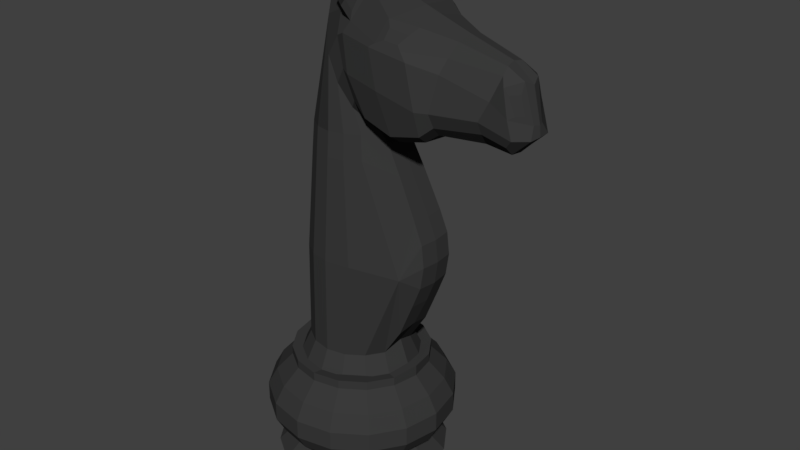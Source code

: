 # Source: untitled.blend  (saved by Blender 2.78.0; exported with 4.5.12 LTS)
import bpy
from mathutils import Matrix  # noqa: F401  (used for matrix-valued properties, if any)

bpy.ops.wm.read_factory_settings(use_empty=True)
scene = bpy.context.scene
scene.name = 'Scene'

# ---- collections
col_collection_1 = bpy.data.collections.new('Collection 1'); scene.collection.children.link(col_collection_1)

# ---- materials (node trees are filled in below, after node groups)
mat_material_003 = bpy.data.materials.new('Material.003')
mat_material_003.alpha_threshold = 0.0
mat_material_003.use_transparent_shadow = False
mat_material_003.diffuse_color = (0.04203, 0.04203, 0.04203, 1.0)
mat_material_003.roughness = 0.5
mat_material_003.specular_intensity = 0.0

# ---- material node trees

# ---- world
world_world = bpy.data.worlds.new('World'); scene.world = world_world
world_world.color = (0.05088, 0.05088, 0.05088)
world_world.use_sun_shadow = False
world_world.sun_shadow_jitter_overblur = 0.0
world_world.cycles.sampling_method = 'MANUAL'

# ---- meshes
me_circle_001 = bpy.data.meshes.new('Circle.001')
me_circle_001.from_pydata([(-0.2744, 1.0, -2.478), (-0.6571, 0.9239, -2.478), (-0.9815, 0.7072, -2.478), (-1.198, 0.3827, -2.478), (-1.274, 6.294e-05, -2.478), (-1.198, -0.3826, -2.478), (-0.9815, -0.707, -2.478), (-0.6571, -0.9238, -2.478), (-0.2744, -0.9999, -2.478), (0.1082, -0.9238, -2.478), (0.4327, -0.707, -2.478), (0.6494, -0.3826, -2.478), (0.7256, 6.294e-05, -2.478), (0.6494, 0.3827, -2.478), (0.4327, 0.7072, -2.478), (0.1082, 0.9239, -2.478), (-0.5806, 0.7392, -2.278), (-0.2744, 0.8001, -2.278), (-0.8401, 0.5657, -2.278), (-1.014, 0.3062, -2.278), (-1.074, 6.294e-05, -2.278), (-1.014, -0.3061, -2.278), (-0.8401, -0.5656, -2.278), (-0.5806, -0.739, -2.278), (-0.2744, -0.7999, -2.278), (0.0317, -0.739, -2.278), (0.2912, -0.5656, -2.278), (0.4647, -0.3061, -2.278), (0.5256, 6.294e-05, -2.278), (0.4647, 0.3062, -2.278), (0.2912, 0.5657, -2.278), (0.0317, 0.7392, -2.278), (-0.5806, 0.7392, -1.278), (-0.2744, 0.8001, -1.278), (-0.8401, 0.5657, -1.278), (-1.014, 0.3062, -1.278), (-1.074, 6.294e-05, -1.278), (-1.014, -0.3061, -1.278), (-0.8401, -0.5656, -1.278), (-0.5806, -0.739, -1.278), (-0.2744, -0.7999, -1.278), (0.0317, -0.739, -1.278), (0.2912, -0.5656, -1.278), (0.4647, -0.3061, -1.278), (0.5256, 6.294e-05, -1.278), (0.4647, 0.3062, -1.278), (0.2912, 0.5657, -1.278), (0.0317, 0.7392, -1.278), (0.0317, 0.7392, -1.177), (0.2912, 0.5657, -1.177), (0.4647, 0.3062, -1.177), (0.5256, 6.294e-05, -1.154), (0.4647, -0.3061, -1.177), (0.2912, -0.5656, -1.177), (0.0317, -0.739, -1.177), (-0.2744, -0.7999, -1.177), (-0.5806, -0.739, -1.177), (-0.8401, -0.5656, -1.177), (-1.014, -0.3061, -1.177), (-1.074, 6.294e-05, -1.177), (-1.014, 0.3062, -1.177), (-0.8401, 0.5657, -1.177), (-0.2744, 0.8001, -1.177), (-0.5806, 0.7392, -1.177), (0.4231, 0.6976, -1.472), (0.4231, 0.6976, -2.084), (0.4991, 0.7736, -1.666), (0.4991, 0.7736, -1.89), (0.6369, 0.3776, -2.084), (0.6369, 0.3776, -1.472), (0.7362, 0.4187, -1.89), (0.7362, 0.4187, -1.666), (-0.6519, -0.9113, -1.472), (-0.6519, -0.9113, -2.084), (-0.6931, -1.011, -1.666), (-0.6931, -1.011, -1.89), (-0.972, -0.6975, -2.084), (-0.972, -0.6975, -1.472), (-1.048, -0.7734, -1.89), (-1.048, -0.7734, -1.666), (0.1031, 0.9114, -1.472), (0.1031, 0.9114, -2.084), (0.1442, 1.011, -1.666), (0.1442, 1.011, -1.89), (-0.2744, -0.9864, -1.472), (-0.2744, -0.9864, -2.084), (-0.2744, -1.094, -1.666), (-0.2744, -1.094, -1.89), (-0.6519, 0.9114, -1.472), (-0.6519, 0.9114, -2.084), (-0.6931, 1.011, -1.666), (-0.6931, 1.011, -1.89), (-0.2744, 0.9865, -2.084), (-0.2744, 0.9865, -1.472), (-0.2744, 1.094, -1.89), (-0.2744, 1.094, -1.666), (0.1031, -0.9113, -1.472), (0.1031, -0.9113, -2.084), (0.1442, -1.011, -1.666), (0.1442, -1.011, -1.89), (-0.972, 0.6976, -1.472), (-0.972, 0.6976, -2.084), (-1.048, 0.7736, -1.666), (-1.048, 0.7736, -1.89), (0.4231, -0.6975, -1.472), (0.4231, -0.6975, -2.084), (0.4991, -0.7734, -1.666), (0.4991, -0.7734, -1.89), (-1.186, 0.3776, -1.472), (-1.186, 0.3776, -2.084), (-1.285, 0.4187, -1.666), (-1.285, 0.4187, -1.89), (0.6369, -0.3774, -1.472), (0.6369, -0.3774, -2.084), (0.7362, -0.4186, -1.666), (0.7362, -0.4186, -1.89), (-1.261, 6.294e-05, -1.472), (-1.261, 6.294e-05, -2.084), (-1.368, 6.294e-05, -1.666), (-1.368, 6.294e-05, -1.89), (0.712, 6.294e-05, -1.472), (0.712, 6.294e-05, -2.084), (0.8195, 6.294e-05, -1.666), (0.8195, 6.294e-05, -1.89), (-1.186, -0.3774, -1.472), (-1.186, -0.3774, -2.084), (-1.285, -0.4186, -1.666), (-1.285, -0.4186, -1.89), (-0.2744, 0.6801, -1.196), (-0.01422, 0.6283, -1.196), (0.3538, 0.2603, -1.196), (0.4056, 6.294e-05, -1.168), (0.2064, -0.4808, -1.196), (-0.01422, -0.6282, -1.196), (-0.5347, -0.6282, -1.196), (-0.7553, -0.4808, -1.196), (-0.9544, 6.294e-05, -1.196), (-0.9027, 0.2603, -1.196), (-0.7553, 0.4809, -1.196), (-0.5347, 0.6283, -1.196), (0.2064, 0.4809, -1.196), (0.3538, -0.2602, -1.196), (-0.2744, -0.6799, -1.196), (-0.9027, -0.2602, -1.196), (-0.05377, -0.5327, -0.9765), (-0.2744, -0.5766, -0.9765), (-0.8072, 0.2207, -0.9765), (-0.6822, 0.4078, -0.9765), (0.1333, -0.4077, -0.9765), (-0.8072, -0.2206, -0.9765), (-0.8511, 6.294e-05, -0.9765), (0.3022, 6.294e-05, -0.8934), (0.2583, -0.2206, -0.9765), (-0.6822, -0.4077, -0.9765), (-0.4951, -0.5327, -0.9765), (-0.2744, 0.5767, -0.9765), (-0.05377, 0.5328, -0.9765), (0.1333, 0.4078, -0.9765), (-0.4951, 0.5328, -0.9765), (0.07154, 0.3406, 1.307), (-0.4533, 0.445, 1.307), (-0.269, 0.4817, 1.307), (-0.0847, -0.4449, 1.307), (-0.269, -0.4816, 1.307), (-0.7679, 6.294e-05, 1.224), (-0.714, 0.1844, 1.307), (0.07154, -0.3405, 1.307), (-0.6096, 0.3406, 1.307), (-0.4533, -0.4449, 1.307), (-0.6096, -0.3405, 1.307), (-0.0847, 0.445, 1.307), (-0.714, -0.1842, 1.307), (-0.2744, 0.5604, 0.1306), (-0.7921, -0.2144, 0.1306), (0.2733, 6.294e-05, -0.9091), (0.4485, 6.294e-05, 1.202), (0.2583, 0.2207, -0.9765), (-0.6707, -0.3961, 0.1306), (-0.7921, 0.2145, 0.1306), (0.05849, 0.3257, 1.587), (0.2071, 0.1763, 1.601), (-0.09092, -0.4254, 1.587), (-0.7502, 6.294e-05, 1.501), (-0.6927, 0.1763, 1.587), (0.2071, -0.1762, 1.601), (0.05849, -0.3256, 1.587), (-0.5928, 0.3257, 1.587), (-0.5928, -0.3256, 1.587), (-0.6927, -0.1762, 1.587), (1.0, -0.361, 1.912), (-0.4434, -0.4254, 1.587), (1.086, -0.2737, 2.591), (1.764, -0.2716, 1.892), (-0.1395, -0.3593, 2.852), (1.704, -0.2655, 2.451), (1.918, -0.0671, 2.082), (0.7802, -0.5204, 2.548), (1.076, -0.3927, 2.463), (1.123, -0.1738, 2.736), (-0.2672, -0.4605, 1.587), (-0.2929, -0.3942, 2.371), (0.9658, -0.2281, 1.791), (0.1977, -0.4247, 1.83), (0.8987, -0.452, 1.82), (-0.02699, -0.3524, 1.868), (-0.4167, -0.2435, 2.722), (0.0488, -0.4085, 1.972), (-0.1393, -0.4249, 2.605), (-0.1611, -0.2132, 3.098), (0.1467, -0.2907, 1.793), (1.824, -0.105, 2.492), (1.772, -0.2899, 2.169), (0.6914, -0.4795, 2.626), (0.03084, -0.4205, 2.775), (1.747, -0.1416, 1.777), (1.64, -0.1151, 2.6), (0.7894, -0.3088, 2.831), (-0.4661, -0.1448, 2.876), (0.09939, -0.2482, 1.716), (0.8444, -0.2783, 1.701), (0.1448, -0.4175, 3.523), (0.06397, -0.408, 3.492), (0.07229, -0.5175, 3.425), (-0.04567, -0.4534, 2.653), (0.1569, -0.2534, 3.1), (0.3061, -0.2878, 1.702), (0.1242, -0.263, 3.18), (-0.1471, -0.2189, 3.158), (0.02344, -0.46, 3.433), (0.006545, -0.5228, 2.942), (-0.1693, -0.4156, 3.007), (0.5483, -0.4661, 2.91), (0.5504, -0.4567, 1.738), (0.4384, -0.536, 2.671), (0.4316, -0.5303, 2.195), (-0.06757, -0.4328, 2.285), (1.943, -0.1406, 1.958), (0.5646, -0.3144, 1.64), (0.3471, -0.533, 2.613), (-0.1707, -0.403, 2.106), (0.03541, -0.4898, 2.266), (1.449, -0.2872, 2.065), (1.827, -0.2899, 1.974), (0.8874, -0.5266, 2.091), (1.011, -0.4592, 2.085), (1.751, -0.2454, 2.377), (1.861, -0.1294, 2.175), (1.821, -0.1456, 2.377), (1.812, -0.2241, 2.19), (0.1005, -0.3367, 3.134), (0.01131, -0.4699, 2.995), (0.5232, -0.5092, 2.707), (0.5817, -0.4934, 2.837), (0.7161, -0.369, 2.761), (0.6622, -0.4779, 2.68), (0.02597, -0.3919, 2.867), (0.1284, -0.4301, 3.455), (0.0509, -0.4786, 3.358), (0.08696, -0.3556, 3.011), (1.644, -0.1927, 2.528), (1.555, -0.2628, 2.279), (1.44, -0.1176, 1.796), (1.456, -0.2243, 1.926), (1.941, 6.294e-05, 2.076), (1.137, 6.294e-05, 2.775), (0.2372, 6.294e-05, 1.619), (0.9386, 6.294e-05, 1.72), (1.0, 0.3611, 1.912), (-0.4434, 0.4256, 1.587), (-0.1794, 6.294e-05, 3.119), (0.2545, 6.294e-05, 1.729), (1.857, 6.294e-05, 2.442), (1.751, 6.294e-05, 1.76), (1.086, 0.2739, 2.591), (1.764, 0.2717, 1.892), (-0.1395, 0.3595, 2.852), (1.704, 0.2656, 2.451), (1.918, 0.06723, 2.082), (0.7802, 0.5206, 2.548), (1.076, 0.3929, 2.463), (1.63, 6.294e-05, 2.622), (0.7805, 6.294e-05, 2.896), (1.123, 0.174, 2.736), (-0.4905, 6.294e-05, 2.939), (0.2306, 6.294e-05, 1.727), (-0.2672, 0.4606, 1.587), (-0.2929, 0.3943, 2.371), (0.9658, 0.2282, 1.791), (0.8467, 6.294e-05, 1.698), (0.1779, 0.4249, 1.836), (0.8987, 0.4521, 1.82), (-0.02699, 0.3525, 1.868), (-0.4167, 0.2436, 2.722), (0.0488, 0.4086, 1.972), (-0.1393, 0.4251, 2.605), (-0.1611, 0.2133, 3.098), (0.1467, 0.2908, 1.793), (1.824, 0.1051, 2.492), (1.772, 0.29, 2.169), (0.6914, 0.4796, 2.626), (0.03084, 0.4206, 2.775), (1.747, 0.1417, 1.777), (1.64, 0.1153, 2.6), (0.7958, 0.3089, 2.814), (-0.4761, 0.145, 2.894), (0.09939, 0.2483, 1.716), (0.8444, 0.2784, 1.701), (0.1448, 0.4176, 3.523), (0.06397, 0.4081, 3.492), (0.07229, 0.5177, 3.425), (-0.04567, 0.4536, 2.653), (0.1569, 0.2535, 3.1), (0.3061, 0.2879, 1.702), (0.02344, 0.4601, 3.433), (0.006545, 0.523, 2.942), (0.156, 6.294e-05, 3.123), (0.3, 6.294e-05, 1.73), (-0.1693, 0.4158, 3.007), (0.5548, 0.4662, 2.892), (0.5619, 6.294e-05, 1.679), (0.5504, 0.4568, 1.738), (0.4384, 0.5362, 2.671), (0.4223, 0.5304, 2.181), (-0.06757, 0.4329, 2.285), (1.952, 6.294e-05, 1.96), (1.943, 0.1408, 1.958), (-0.09092, 0.4256, 1.587), (0.614, 6.294e-05, 2.954), (0.5646, 0.3145, 1.64), (0.3471, 0.5331, 2.613), (-0.1707, 0.4031, 2.106), (0.01132, 0.4899, 2.257), (1.449, 0.2874, 2.065), (1.827, 0.2901, 1.974), (0.8874, 0.5267, 2.091), (1.011, 0.4593, 2.085), (1.751, 0.2455, 2.377), (1.861, 0.1296, 2.175), (1.821, 0.1458, 2.377), (1.812, 0.2242, 2.19), (0.01131, 0.47, 2.995), (0.5232, 0.5093, 2.707), (0.5817, 0.4936, 2.837), (0.7161, 0.3692, 2.761), (0.6622, 0.478, 2.68), (0.02597, 0.3921, 2.867), (0.1284, 0.4302, 3.455), (0.0509, 0.4787, 3.358), (0.08696, 0.3557, 3.011), (1.438, 6.294e-05, 1.774), (1.633, 0.1929, 2.518), (1.555, 0.263, 2.279), (1.44, 0.1177, 1.796), (1.456, 0.2244, 1.926), (0.1242, 0.2631, 3.18), (0.1005, 0.3368, 3.134), (-0.1471, 0.219, 3.158), (0.4506, 0.1912, 1.189), (0.3161, 0.1809, 1.45), (0.4506, -0.1911, 1.189), (0.3161, -0.1808, 1.45), (0.3153, 6.294e-05, 1.455), (-0.8348, 6.294e-05, 0.1306), (-0.4889, 0.5177, 0.1306), (-0.6707, 0.3963, 0.1306), (-0.4889, -0.5176, 0.1306), (0.6064, 0.3963, 0.1306), (0.6064, -0.3961, 0.1306), (-0.2744, -0.5603, 0.1306), (0.0173, -0.5176, 0.1306), (0.0173, 0.5177, 0.1306), (0.4506, 0.1912, 1.189), (0.2583, 0.2207, -0.9765), (0.6065, 0.3963, 0.1306), (0.6575, 0.2081, 0.751), (0.757, 0.2114, 0.5129), (0.7843, 0.2134, 0.2633), (0.7444, 0.2154, 0.00722), (0.6395, 0.2173, -0.2543), (0.4747, 0.2192, -0.6468), (0.2583, -0.2206, -0.9765), (0.4506, -0.1911, 1.189), (0.6065, -0.3961, 0.1306), (0.4747, -0.219, -0.6468), (0.6395, -0.2172, -0.2543), (0.7444, -0.2153, 0.00722), (0.7843, -0.2132, 0.2633), (0.757, -0.2113, 0.5129), (0.6575, -0.2079, 0.751), (0.4601, 6.294e-05, 1.178), (0.285, 6.294e-05, -0.9082), (0.6703, 6.294e-05, 0.7426), (0.7721, 6.294e-05, 0.5067), (0.8024, 6.294e-05, 0.2571), (0.7654, 6.294e-05, 0.0002871), (0.6628, 6.294e-05, -0.2525), (0.5, 6.294e-05, -0.5997)], [], [(1, 0, 15, 14, 13, 12, 11, 10, 9, 8, 7, 6, 5, 4, 3, 2), (30, 31, 81, 65), (7, 8, 24, 23), (0, 1, 16, 17), (15, 0, 17, 31), (8, 9, 25, 24), (1, 2, 18, 16), (9, 10, 26, 25), (2, 3, 19, 18), (10, 11, 27, 26), (3, 4, 20, 19), (11, 12, 28, 27), (4, 5, 21, 20), (12, 13, 29, 28), (5, 6, 22, 21), (13, 14, 30, 29), (6, 7, 23, 22), (14, 15, 31, 30), (43, 44, 51, 52), (23, 24, 85, 73), (29, 30, 65, 68), (22, 23, 73, 76), (16, 18, 101, 89), (24, 25, 97, 85), (93, 88, 32, 33), (17, 16, 89, 92), (18, 19, 109, 101), (26, 27, 113, 105), (19, 20, 117, 109), (27, 28, 121, 113), (20, 21, 125, 117), (28, 29, 68, 121), (21, 22, 76, 125), (31, 17, 92, 81), (77, 72, 39, 38), (116, 124, 37, 36), (112, 120, 44, 43), (108, 116, 36, 35), (104, 112, 43, 42), (100, 108, 35, 34), (96, 104, 42, 41), (88, 100, 34, 32), (84, 96, 41, 40), (80, 93, 33, 47), (25, 26, 105, 97), (72, 84, 40, 39), (64, 80, 47, 46), (124, 77, 38, 37), (120, 69, 45, 44), (77, 124, 126, 79), (79, 126, 127, 78), (78, 127, 125, 76), (69, 120, 122, 71), (71, 122, 123, 70), (70, 123, 121, 68), (124, 116, 118, 126), (126, 118, 119, 127), (127, 119, 117, 125), (120, 112, 114, 122), (122, 114, 115, 123), (123, 115, 113, 121), (116, 108, 110, 118), (118, 110, 111, 119), (119, 111, 109, 117), (112, 104, 106, 114), (114, 106, 107, 115), (115, 107, 105, 113), (108, 100, 102, 110), (110, 102, 103, 111), (111, 103, 101, 109), (104, 96, 98, 106), (106, 98, 99, 107), (107, 99, 97, 105), (100, 88, 90, 102), (102, 90, 91, 103), (103, 91, 89, 101), (96, 84, 86, 98), (98, 86, 87, 99), (99, 87, 85, 97), (93, 80, 82, 95), (95, 82, 83, 94), (94, 83, 81, 92), (88, 93, 95, 90), (90, 95, 94, 91), (91, 94, 92, 89), (84, 72, 74, 86), (86, 74, 75, 87), (87, 75, 73, 85), (80, 64, 66, 82), (82, 66, 67, 83), (83, 67, 65, 81), (72, 77, 79, 74), (74, 79, 78, 75), (75, 78, 76, 73), (64, 69, 71, 66), (66, 71, 70, 67), (67, 70, 68, 65), (69, 64, 46, 45), (36, 37, 58, 59), (44, 45, 50, 51), (37, 38, 57, 58), (45, 46, 49, 50), (38, 39, 56, 57), (46, 47, 48, 49), (39, 40, 55, 56), (33, 32, 63, 62), (47, 33, 62, 48), (40, 41, 54, 55), (32, 34, 61, 63), (41, 42, 53, 54), (34, 35, 60, 61), (42, 43, 52, 53), (35, 36, 59, 60), (53, 52, 141, 132, 133, 142, 55, 54), (178, 362, 164, 165), (155, 156, 129, 128), (151, 152, 141, 131), (154, 153, 135, 134), (144, 145, 142, 133), (146, 147, 138, 137), (150, 146, 137, 136), (147, 158, 139, 138), (145, 154, 134, 142), (149, 150, 136, 143), (156, 157, 140, 129), (158, 155, 128, 139), (152, 148, 132, 141), (153, 149, 143, 135), (176, 151, 131, 130), (148, 144, 133, 132), (370, 170, 159, 366), (368, 163, 168, 365), (370, 172, 161, 170), (173, 362, 150, 149), (369, 162, 163, 368), (178, 165, 167, 364), (363, 364, 167, 160), (173, 149, 153, 177), (369, 367, 166, 162), (172, 363, 160, 161), (176, 174, 151), (50, 49, 48, 62, 63, 61, 60, 59, 58, 57, 56, 55, 142, 134, 135, 143, 136, 137, 138, 139, 128, 129, 140, 130, 131, 141, 52, 51), (157, 176, 130, 140), (152, 151, 174), (166, 359, 360, 184, 185), (365, 168, 169, 177), (146, 150, 362, 178), (156, 370, 366, 157), (145, 368, 365, 154), (156, 155, 172, 370), (171, 164, 362, 173), (144, 369, 368, 145), (361, 360, 359, 175), (168, 163, 199, 190), (167, 165, 183, 186), (160, 167, 186, 268), (164, 171, 188, 182), (169, 168, 190, 187), (161, 160, 268, 285), (170, 161, 285, 326), (163, 162, 181, 199), (162, 166, 185, 181), (165, 164, 182, 183), (171, 169, 187, 188), (159, 170, 326, 179), (260, 211, 194, 259), (226, 227, 221, 220), (217, 205, 193, 208), (200, 207, 193, 205), (239, 204, 206, 235), (246, 248, 211, 195), (223, 213, 193, 207), (240, 235, 206, 202), (261, 214, 192, 262), (324, 236, 214, 272), (349, 272, 214, 261), (236, 242, 192, 214), (264, 198, 215, 280), (198, 216, 212, 191), (264, 281, 216, 198), (315, 269, 208, 224), (283, 217, 208, 269), (182, 188, 187, 217, 283), (187, 190, 205, 217), (284, 270, 209, 218), (263, 271, 210, 195), (316, 225, 209, 270), (266, 201, 219, 288), (201, 189, 203, 219), (218, 209, 206, 204), (197, 191, 212, 196), (244, 243, 203, 189), (227, 230, 228, 221), (225, 202, 206, 209), (184, 218, 204, 185), (181, 185, 204, 239), (265, 284, 218, 184), (199, 200, 205, 190), (327, 315, 224, 231), (220, 222, 257, 256), (220, 221, 228, 222), (224, 208, 227, 226), (237, 232, 202, 225), (222, 228, 230, 229), (249, 258, 224, 226), (208, 193, 230, 227), (229, 230, 193, 213), (319, 237, 225, 316), (238, 233, 213, 223), (231, 224, 213, 233), (234, 240, 202, 232), (281, 327, 231, 216), (210, 194, 245, 247), (243, 234, 232, 203), (263, 195, 236, 324), (231, 233, 251, 252), (223, 207, 235, 240), (219, 203, 232, 237), (196, 212, 233, 238), (288, 219, 237, 319), (248, 245, 194, 211), (247, 246, 195, 210), (200, 239, 235, 207), (195, 211, 242, 236), (246, 247, 245, 248), (197, 196, 243, 244), (199, 181, 239, 200), (238, 223, 240, 234), (196, 238, 234, 243), (250, 257, 222, 229), (229, 213, 255, 250), (233, 212, 254, 251), (258, 255, 213, 224), (256, 257, 250, 249), (253, 252, 251, 254), (253, 254, 212, 216), (249, 250, 255, 258), (226, 220, 256, 249), (252, 253, 216, 231), (201, 261, 262, 189), (198, 191, 259, 215), (197, 260, 259, 191), (260, 241, 242, 211), (215, 259, 194, 210), (197, 244, 241, 260), (266, 349, 261, 201), (244, 189, 262, 241), (241, 262, 192, 242), (280, 215, 210, 271), (351, 350, 276, 298), (304, 295, 275, 292), (286, 292, 275, 294), (330, 323, 293, 291), (337, 277, 298, 339), (310, 294, 275, 300), (331, 289, 293, 323), (352, 353, 274, 301), (324, 272, 301, 325), (349, 352, 301, 272), (325, 301, 274, 333), (264, 280, 302, 282), (282, 273, 299, 303), (264, 282, 303, 281), (315, 311, 295, 269), (283, 269, 295, 304), (182, 283, 304, 186, 183), (186, 304, 292, 268), (284, 305, 296, 270), (263, 277, 297, 271), (316, 270, 296, 312), (266, 288, 306, 287), (287, 306, 290, 267), (305, 291, 293, 296), (279, 278, 299, 273), (335, 267, 290, 334), (312, 296, 293, 289), (180, 179, 291, 305), (326, 330, 291, 179), (265, 180, 305, 284), (285, 268, 292, 286), (327, 318, 311, 315), (307, 346, 347, 309), (307, 309, 313, 308), (328, 312, 289, 320), (309, 314, 317, 313), (355, 354, 311, 348), (319, 316, 312, 328), (329, 310, 300, 321), (318, 321, 300, 311), (322, 320, 289, 331), (281, 303, 318, 327), (297, 338, 336, 276), (334, 290, 320, 322), (263, 324, 325, 277), (318, 342, 341, 321), (310, 331, 323, 294), (306, 328, 320, 290), (278, 329, 321, 299), (288, 319, 328, 306), (339, 298, 276, 336), (338, 297, 277, 337), (286, 294, 323, 330), (277, 325, 333, 298), (337, 339, 336, 338), (279, 335, 334, 278), (285, 286, 330, 326), (329, 322, 331, 310), (278, 334, 322, 329), (340, 314, 309, 347), (321, 341, 344, 299), (348, 311, 300, 345), (343, 344, 341, 342), (343, 303, 299, 344), (342, 318, 303, 343), (287, 267, 353, 352), (282, 302, 350, 273), (279, 273, 350, 351), (351, 298, 333, 332), (302, 297, 276, 350), (279, 351, 332, 335), (266, 287, 352, 349), (335, 332, 353, 267), (332, 333, 274, 353), (280, 271, 297, 302), (311, 354, 356, 295), (356, 308, 313, 317), (295, 356, 317, 275), (346, 355, 340, 347), (354, 307, 308, 356), (314, 340, 345, 300), (354, 355, 346, 307), (314, 300, 275, 317), (355, 348, 345, 340), (146, 178, 364, 147), (158, 147, 364, 363), (171, 173, 177, 169), (144, 148, 367, 369), (184, 360, 361, 265), (180, 358, 357, 159, 179), (155, 158, 363, 172), (154, 365, 177, 153), (151, 176, 372, 390), (359, 381, 389, 175), (366, 373, 372, 176, 157), (380, 152, 151, 390), (367, 382, 381, 359, 166), (148, 152, 380, 382, 367), (159, 357, 371, 373, 366), (361, 175, 357, 358), (265, 361, 358, 180), (371, 374, 373), (374, 375, 373), (375, 376, 373), (376, 377, 373), (377, 378, 373), (378, 379, 373), (379, 372, 373), (380, 383, 382), (383, 384, 382), (384, 385, 382), (385, 386, 382), (386, 387, 382), (387, 388, 382), (388, 381, 382), (371, 389, 391, 374), (374, 391, 392, 375), (375, 392, 393, 376), (376, 393, 394, 377), (377, 394, 395, 378), (378, 395, 396, 379), (379, 396, 390, 372), (380, 390, 396, 383), (383, 396, 395, 384), (384, 395, 394, 385), (385, 394, 393, 386), (386, 393, 392, 387), (387, 392, 391, 388), (388, 391, 389, 381), (389, 371, 357, 175)])
_uv = me_circle_001.uv_layers.new(name='UVMap')
_uv.uv.foreach_set('vector', [0.0, 0.0, 0.0, 0.0, 0.0, 0.0, 0.0, 0.0, 0.0, 0.0, 0.0, 0.0, 0.0, 0.0, 0.0, 0.0, 0.0, 0.0, 0.0, 0.0, 0.0, 0.0, 0.0, 0.0, 0.0, 0.0, 0.0, 0.0, 0.0, 0.0, 0.0, 0.0, 0.0, 0.0, 0.0, 0.0, 0.0, 0.0, 0.0, 0.0, 0.0, 0.0, 0.0, 0.0, 0.0, 0.0, 0.0, 0.0, 0.0, 0.0, 0.0, 0.0, 0.0, 0.0, 0.0, 0.0, 0.0, 0.0, 0.0, 0.0, 0.0, 0.0, 0.0, 0.0, 0.0, 0.0, 0.0, 0.0, 0.0, 0.0, 0.0, 0.0, 0.0, 0.0, 0.0, 0.0, 0.0, 0.0, 0.0, 0.0, 0.0, 0.0, 0.0, 0.0, 0.0, 0.0, 0.0, 0.0, 0.0, 0.0, 0.0, 0.0, 0.0, 0.0, 0.0, 0.0, 0.0, 0.0, 0.0, 0.0, 0.0, 0.0, 0.0, 0.0, 0.0, 0.0, 0.0, 0.0, 0.0, 0.0, 0.0, 0.0, 0.0, 0.0, 0.0, 0.0, 0.0, 0.0, 0.0, 0.0, 0.0, 0.0, 0.0, 0.0, 0.0, 0.0, 0.0, 0.0, 0.0, 0.0, 0.0, 0.0, 0.0, 0.0, 0.0, 0.0, 0.0, 0.0, 0.0, 0.0, 0.0, 0.0, 0.0, 0.0, 0.0, 0.0, 0.0, 0.0, 0.0, 0.0, 0.0, 0.0, 0.0, 0.0, 0.0, 0.0, 0.0, 0.0, 0.0, 0.0, 0.0, 0.0, 0.0, 0.0, 0.0, 0.0, 0.0, 0.0, 0.0, 0.0, 0.0, 0.0, 0.0, 0.0, 0.0, 0.0, 0.0, 0.0, 0.0, 0.0, 0.0, 0.0, 0.0, 0.0, 0.0, 0.0, 0.0, 0.0, 0.0, 0.0, 0.0, 0.0, 0.0, 0.0, 0.0, 0.0, 0.0, 0.0, 0.0, 0.0, 0.0, 0.0, 0.0, 0.0, 0.0, 0.0, 0.0, 0.0, 0.0, 0.0, 0.0, 0.0, 0.0, 0.0, 0.0, 0.0, 0.0, 0.0, 0.0, 0.0, 0.0, 0.0, 0.0, 0.0, 0.0, 0.0, 0.0, 0.0, 0.0, 0.0, 0.0, 0.0, 0.0, 0.0, 0.0, 0.0, 0.0, 0.0, 0.0, 0.0, 0.0, 0.0, 0.0, 0.0, 0.0, 0.0, 0.0, 0.0, 0.0, 0.0, 0.0, 0.0, 0.0, 0.0, 0.0, 0.0, 0.0, 0.0, 0.0, 0.0, 0.0, 0.0, 0.0, 0.0, 0.0, 0.0, 0.0, 0.0, 0.0, 0.0, 0.0, 0.0, 0.0, 0.0, 0.0, 0.0, 0.0, 0.0, 0.0, 0.0, 0.0, 0.0, 0.0, 0.0, 0.0, 0.0, 0.0, 0.0, 0.0, 0.0, 0.0, 0.0, 0.0, 0.0, 0.0, 0.0, 0.0, 0.0, 0.0, 0.0, 0.0, 0.0, 0.0, 0.0, 0.0, 0.0, 0.0, 0.0, 0.0, 0.0, 0.0, 0.0, 0.0, 0.0, 0.0, 0.0, 0.0, 0.0, 0.0, 0.0, 0.0, 0.0, 0.0, 0.0, 0.0, 0.0, 0.0, 0.0, 0.0, 0.0, 0.0, 0.0, 0.0, 0.0, 0.0, 0.0, 0.0, 0.0, 0.0, 0.0, 0.0, 0.0, 0.0, 0.0, 0.0, 0.0, 0.0, 0.0, 0.0, 0.0, 0.0, 0.0, 0.0, 0.0, 0.0, 0.0, 0.0, 0.0, 0.0, 0.0, 0.0, 0.0, 0.0, 0.0, 0.0, 0.0, 0.0, 0.0, 0.0, 0.0, 0.0, 0.0, 0.0, 0.0, 0.0, 0.0, 0.0, 0.0, 0.0, 0.0, 0.0, 0.0, 0.0, 0.0, 0.0, 0.0, 0.0, 0.0, 0.0, 0.0, 0.0, 0.0, 0.0, 0.0, 0.0, 0.0, 0.0, 0.0, 0.0, 0.0, 0.0, 0.0, 0.0, 0.0, 0.0, 0.0, 0.0, 0.0, 0.0, 0.0, 0.0, 0.0, 0.0, 0.0, 0.0, 0.0, 0.0, 0.0, 0.0, 0.0, 0.0, 0.0, 0.0, 0.0, 0.0, 0.0, 0.0, 0.0, 0.0, 0.0, 0.0, 0.0, 0.0, 0.0, 0.0, 0.0, 0.0, 0.0, 0.0, 0.0, 0.0, 0.0, 0.0, 0.0, 0.0, 0.0, 0.0, 0.0, 0.0, 0.0, 0.0, 0.0, 0.0, 0.0, 0.0, 0.0, 0.0, 0.0, 0.0, 0.0, 0.0, 0.0, 0.0, 0.0, 0.0, 0.0, 0.0, 0.0, 0.0, 0.0, 0.0, 0.0, 0.0, 0.0, 0.0, 0.0, 0.0, 0.0, 0.0, 0.0, 0.0, 0.0, 0.0, 0.0, 0.0, 0.0, 0.0, 0.0, 0.0, 0.0, 0.0, 0.0, 0.0, 0.0, 0.0, 0.0, 0.0, 0.0, 0.0, 0.0, 0.0, 0.0, 0.0, 0.0, 0.0, 0.0, 0.0, 0.0, 0.0, 0.0, 0.0, 0.0, 0.0, 0.0, 0.0, 0.0, 0.0, 0.0, 0.0, 0.0, 0.0, 0.0, 0.0, 0.0, 0.0, 0.0, 0.0, 0.0, 0.0, 0.0, 0.0, 0.0, 0.0, 0.0, 0.0, 0.0, 0.0, 0.0, 0.0, 0.0, 0.0, 0.0, 0.0, 0.0, 0.0, 0.0, 0.0, 0.0, 0.0, 0.0, 0.0, 0.0, 0.0, 0.0, 0.0, 0.0, 0.0, 0.0, 0.0, 0.0, 0.0, 0.0, 0.0, 0.0, 0.0, 0.0, 0.0, 0.0, 0.0, 0.0, 0.0, 0.0, 0.0, 0.0, 0.0, 0.0, 0.0, 0.0, 0.0, 0.0, 0.0, 0.0, 0.0, 0.0, 0.0, 0.0, 0.0, 0.0, 0.0, 0.0, 0.0, 0.0, 0.0, 0.0, 0.0, 0.0, 0.0, 0.0, 0.0, 0.0, 0.0, 0.0, 0.0, 0.0, 0.0, 0.0, 0.0, 0.0, 0.0, 0.0, 0.0, 0.0, 0.0, 0.0, 0.0, 0.0, 0.0, 0.0, 0.0, 0.0, 0.0, 0.0, 0.0, 0.0, 0.0, 0.0, 0.0, 0.0, 0.0, 0.0, 0.0, 0.0, 0.0, 0.0, 0.0, 0.0, 0.0, 0.0, 0.0, 0.0, 0.0, 0.0, 0.0, 0.0, 0.0, 0.0, 0.0, 0.0, 0.0, 0.0, 0.0, 0.0, 0.0, 0.0, 0.0, 0.0, 0.0, 0.0, 0.0, 0.0, 0.0, 0.0, 0.0, 0.0, 0.0, 0.0, 0.0, 0.0, 0.0, 0.0, 0.0, 0.0, 0.0, 0.0, 0.0, 0.0, 0.0, 0.0, 0.0, 0.0, 0.0, 0.0, 0.0, 0.0, 0.0, 0.0, 0.0, 0.0, 0.0, 0.0, 0.0, 0.0, 0.0, 0.0, 0.0, 0.0, 0.0, 0.0, 0.0, 0.0, 0.0, 0.0, 0.0, 0.0, 0.0, 0.0, 0.0, 0.0, 0.0, 0.0, 0.0, 0.0, 0.0, 0.0, 0.0, 0.0, 0.0, 0.0, 0.0, 0.0, 0.0, 0.0, 0.0, 0.0, 0.0, 0.0, 0.0, 0.0, 0.0, 0.0, 0.0, 0.0, 0.0, 0.0, 0.0, 0.0, 0.0, 0.0, 0.0, 0.0, 0.0, 0.0, 0.0, 0.0, 0.0, 0.0, 0.0, 0.0, 0.0, 0.0, 0.0, 0.0, 0.0, 0.0, 0.0, 0.0, 0.0, 0.0, 0.0, 0.0, 0.0, 0.0, 0.0, 0.0, 0.0, 0.0, 0.0, 0.0, 0.0, 0.0, 0.0, 0.0, 0.0, 0.0, 0.0, 0.0, 0.0, 0.0, 0.0, 0.0, 0.0, 0.0, 0.0, 0.0, 0.0, 0.0, 0.0, 0.0, 0.0, 0.0, 0.0, 0.0, 0.0, 0.0, 0.0, 0.0, 0.0, 0.0, 0.0, 0.0, 0.0, 0.0, 0.0, 0.0, 0.0, 0.0, 0.0, 0.0, 0.0, 0.0, 0.0, 0.0, 0.0, 0.0, 0.0, 0.0, 0.0, 0.0, 0.0, 0.0, 0.0, 0.0, 0.0, 0.0, 0.0, 0.0, 0.0, 0.0, 0.0, 0.0, 0.0, 0.0, 0.0, 0.0, 0.0, 0.0, 0.0, 0.0, 0.0, 0.0, 0.0, 0.0, 0.0, 0.0, 0.0, 0.0, 0.0, 0.0, 0.0, 0.0, 0.0, 0.0, 0.0, 0.0, 0.0, 0.0, 0.0, 0.0, 0.0, 0.0, 0.0, 0.0, 0.0, 0.0, 0.0, 0.0, 0.0, 0.0, 0.0, 0.0, 0.0, 0.0, 0.0, 0.0, 0.0, 0.0, 0.0, 0.0, 0.0, 0.0, 0.0, 0.0, 0.0, 0.0, 0.0, 0.0, 0.0, 0.0, 0.0, 0.0, 0.0, 0.0, 0.0, 0.0, 0.0, 0.0, 0.0, 0.0, 0.0, 0.0, 0.0, 0.0, 0.0, 0.0, 0.0, 0.0, 0.0, 0.0, 0.0, 0.0, 0.0, 0.0, 0.0, 0.0, 0.0, 0.0, 0.0, 0.0, 0.0, 0.0, 0.0, 0.0, 0.0, 0.0, 0.0, 0.0, 0.0, 0.0, 0.0, 0.0, 0.0, 0.0, 0.0, 0.0, 0.0, 0.0, 0.0, 0.0, 0.0, 0.0, 0.0, 0.0, 0.0, 0.0, 0.0, 0.0, 0.0, 0.0, 0.0, 0.0, 0.0, 0.0, 0.0, 0.0, 0.0, 0.0, 0.0, 0.0, 0.0, 0.0, 0.0, 0.0, 0.0, 0.0, 0.0, 0.0, 0.0, 0.0, 0.0, 0.0, 0.0, 0.0, 0.0, 0.0, 0.0, 0.0, 0.0, 0.0, 0.0, 0.0, 0.0, 0.0, 0.0, 0.0, 0.0, 0.0, 0.0, 0.0, 0.0, 0.0, 0.0, 0.0, 0.0, 0.0, 0.0, 0.0, 0.0, 0.0, 0.0, 0.0, 0.0, 0.0, 0.0, 0.0, 0.0, 0.0, 0.0, 0.0, 0.0, 0.0, 0.0, 0.0, 0.0, 0.0, 0.0, 0.0, 0.0, 0.0, 0.0, 0.0, 0.0, 0.0, 0.0, 0.0, 0.0, 0.0, 0.0, 0.0, 0.0, 0.0, 0.0, 0.0, 0.0, 0.0, 0.0, 0.0, 0.0, 0.0, 0.0, 0.0, 0.0, 0.0, 0.0, 0.0, 0.0, 0.0, 0.0, 0.0, 0.0, 0.0, 0.0, 0.0, 0.0, 0.0, 0.0, 0.0, 0.0, 0.0, 0.0, 0.0, 0.0, 0.0, 0.0, 0.0, 0.0, 0.0, 0.0, 0.0, 0.0, 0.0, 0.0, 0.0, 0.0, 0.0, 0.0, 0.0, 0.0, 0.0, 0.0, 0.0, 0.0, 0.0, 0.0, 0.0, 0.0, 0.0, 0.0, 0.0, 0.0, 0.0, 0.0, 0.0, 0.0, 0.0, 0.0, 0.0, 0.0, 0.0, 0.0, 0.0, 0.0, 0.0, 0.0, 0.0, 0.0, 0.0, 0.0, 0.0, 0.0, 0.0, 0.0, 0.0, 0.0, 0.0, 0.0, 0.0, 0.0, 0.0, 0.0, 0.0, 0.0, 0.0, 0.0, 0.0, 0.0, 0.0, 0.0, 0.0, 0.0, 0.0, 0.0, 0.0, 0.0, 0.0, 0.0, 0.0, 0.0, 0.0, 0.0, 0.0, 0.0, 0.0, 0.0, 0.0, 0.0, 0.0, 0.0, 0.0, 0.0, 0.0, 0.0, 0.0, 0.0, 0.0, 0.0, 0.0, 0.0, 0.0, 0.0, 0.0, 0.0, 0.0, 0.0, 0.0, 0.0, 0.0, 0.0, 0.0, 0.0, 0.0, 0.0, 0.0, 0.0, 0.0, 0.0, 0.0, 0.0, 0.0, 0.0, 0.0, 0.0, 0.0, 0.0, 0.0, 0.0, 0.0, 0.0, 0.0, 0.0, 0.0, 0.0, 0.0, 0.0, 0.0, 0.0, 0.0, 0.0, 0.0, 0.0, 0.0, 0.0, 0.0, 0.0, 0.0, 0.0, 0.0, 0.0, 0.0, 0.0, 0.0, 0.0, 0.0, 0.0, 0.0, 0.0, 0.0, 0.0, 0.0, 0.0, 0.0, 0.0, 0.0, 0.0, 0.0, 0.0, 0.0, 0.0, 0.0, 0.0, 0.0, 0.0, 0.0, 0.0, 0.0, 0.0, 0.0, 0.0, 0.0, 0.0, 0.0, 0.0, 0.0, 0.0, 0.0, 0.0, 0.0, 0.0, 0.0, 0.0, 0.0, 0.0, 0.0, 0.0, 0.0, 0.0, 0.0, 0.0, 0.0, 0.0, 0.0, 0.0, 0.0, 0.0, 0.0, 0.0, 0.0, 0.0, 0.0, 0.0, 0.0, 0.0, 0.0, 0.0, 0.0, 0.0, 0.0, 0.0, 0.0, 0.0, 0.0, 0.0, 0.0, 0.0, 0.0, 0.0, 0.0, 0.0, 0.0, 0.0, 0.0, 0.0, 0.0, 0.0, 0.0, 0.0, 0.0, 0.0, 0.0, 0.0, 0.0, 0.0, 0.0, 0.0, 0.0, 0.0, 0.0, 0.0, 0.0, 0.0, 0.0, 0.0, 0.0, 0.0, 0.0, 0.0, 0.0, 0.0, 0.0, 0.0, 0.0, 0.0, 0.0, 0.0, 0.0, 0.0, 0.0, 0.0, 0.0, 0.0, 0.0, 0.0, 0.0, 0.0, 0.0, 0.0, 0.0, 0.0, 0.0, 0.0, 0.0, 0.0, 0.0, 0.0, 0.0, 0.0, 0.0, 0.0, 0.0, 0.0, 0.0, 0.0, 0.0, 0.0, 0.0, 0.0, 0.0, 0.0, 0.0, 0.0, 0.0, 0.0, 0.0, 0.0, 0.0, 0.0, 0.0, 0.0, 0.0, 0.0, 0.0, 0.0, 0.0, 0.0, 0.0, 0.0, 0.0, 0.0, 0.0, 0.0, 0.0, 0.0, 0.0, 0.0, 0.0, 0.0, 0.0, 0.0, 0.0, 0.0, 0.0, 0.0, 0.0, 0.0, 0.0, 0.0, 0.0, 0.0, 0.0, 0.0, 0.0, 0.0, 0.0, 0.0, 0.0, 0.0, 0.0, 0.0, 0.0, 0.0, 0.0, 0.0, 0.0, 0.0, 0.0, 0.0, 0.0, 0.0, 0.0, 0.0, 0.0, 0.0, 0.0, 0.0, 0.0, 0.0, 0.0, 0.0, 0.0, 0.0, 0.0, 0.0, 0.0, 0.0, 0.0, 0.0, 0.0, 0.0, 0.0, 0.0, 0.0, 0.0, 0.0, 0.0, 0.0, 0.0, 0.0, 0.0, 0.0, 0.0, 0.0, 0.0, 0.0, 0.0, 0.0, 0.0, 0.0, 0.0, 0.0, 0.0, 0.0, 0.0, 0.0, 0.0, 0.0, 0.0, 0.0, 0.0, 0.0, 0.0, 0.0, 0.0, 0.0, 0.0, 0.0, 0.0, 0.0, 0.0, 0.0, 0.0, 0.0, 0.0, 0.0, 0.0, 0.0, 0.0, 0.0, 0.0, 0.0, 0.0, 0.0, 0.0, 0.0, 0.0, 0.0, 0.0, 0.0, 0.0, 0.0, 0.0, 0.0, 0.0, 0.0, 0.0, 0.0, 0.0, 0.0, 0.0, 0.0, 0.0, 0.0, 0.0, 0.0, 0.0, 0.0, 0.0, 0.0, 0.0, 0.0, 0.0, 0.0, 0.0, 0.0, 0.0, 0.0, 0.0, 0.0, 0.0, 0.0, 0.0, 0.0, 0.0, 0.0, 0.0, 0.0, 0.0, 0.0, 0.0, 0.0, 0.0, 0.0, 0.0, 0.0, 0.0, 0.0, 0.0, 0.0, 0.0, 0.0, 0.0, 0.0, 0.0, 0.0, 0.0, 0.0, 0.0, 0.0, 0.0, 0.0, 0.0, 0.0, 0.0, 0.0, 0.0, 0.0, 0.0, 0.0, 0.0, 0.0, 0.0, 0.0, 0.0, 0.0, 0.0, 0.0, 0.0, 0.0, 0.0, 0.0, 0.0, 0.0, 0.0, 0.0, 0.0, 0.0, 0.0, 0.0, 0.0, 0.0, 0.0, 0.0, 0.0, 0.0, 0.0, 0.0, 0.0, 0.0, 0.0, 0.0, 0.0, 0.0, 0.0, 0.0, 0.0, 0.0, 0.0, 0.0, 0.0, 0.0, 0.0, 0.0, 0.0, 0.0, 0.0, 0.0, 0.0, 0.0, 0.0, 0.0, 0.0, 0.0, 0.0, 0.0, 0.0, 0.0, 0.0, 0.0, 0.0, 0.0, 0.0, 0.0, 0.0, 0.0, 0.0, 0.0, 0.0, 0.0, 0.0, 0.0, 0.0, 0.0, 0.0, 0.0, 0.0, 0.0, 0.0, 0.0, 0.0, 0.0, 0.0, 0.0, 0.0, 0.0, 0.0, 0.0, 0.0, 0.0, 0.0, 0.0, 0.0, 0.0, 0.0, 0.0, 0.0, 0.0, 0.0, 0.0, 0.0, 0.0, 0.0, 0.0, 0.0, 0.0, 0.0, 0.0, 0.0, 0.0, 0.0, 0.0, 0.0, 0.0, 0.0, 0.0, 0.0, 0.0, 0.0, 0.0, 0.0, 0.0, 0.0, 0.0, 0.0, 0.0, 0.0, 0.0, 0.0, 0.0, 0.0, 0.0, 0.0, 0.0, 0.0, 0.0, 0.0, 0.0, 0.0, 0.0, 0.0, 0.0, 0.0, 0.0, 0.0, 0.0, 0.0, 0.0, 0.0, 0.0, 0.0, 0.0, 0.0, 0.0, 0.0, 0.0, 0.0, 0.0, 0.0, 0.0, 0.0, 0.0, 0.0, 0.0, 0.0, 0.0, 0.0, 0.0, 0.0, 0.0, 0.0, 0.0, 0.0, 0.0, 0.0, 0.0, 0.0, 0.0, 0.0, 0.0, 0.0, 0.0, 0.0, 0.0, 0.0, 0.0, 0.0, 0.0, 0.0, 0.0, 0.0, 0.0, 0.0, 0.0, 0.0, 0.0, 0.0, 0.0, 0.0, 0.0, 0.0, 0.0, 0.0, 0.0, 0.0, 0.0, 0.0, 0.0, 0.0, 0.0, 0.0, 0.0, 0.0, 0.0, 0.0, 0.0, 0.0, 0.0, 0.0, 0.0, 0.0, 0.0, 0.0, 0.0, 0.0, 0.0, 0.0, 0.0, 0.0, 0.0, 0.0, 0.0, 0.0, 0.0, 0.0, 0.0, 0.0, 0.0, 0.0, 0.0, 0.0, 0.0, 0.0, 0.0, 0.0, 0.0, 0.0, 0.0, 0.0, 0.0, 0.0, 0.0, 0.0, 0.0, 0.0, 0.0, 0.0, 0.0, 0.0, 0.0, 0.0, 0.0, 0.0, 0.0, 0.0, 0.0, 0.0, 0.0, 0.0, 0.0, 0.0, 0.0, 0.0, 0.0, 0.0, 0.0, 0.0, 0.0, 0.0, 0.0, 0.0, 0.0, 0.0, 0.0, 0.0, 0.0, 0.0, 0.0, 0.0, 0.0, 0.0, 0.0, 0.0, 0.0, 0.0, 0.0, 0.0, 0.0, 0.0, 0.0, 0.0, 0.0, 0.0, 0.0, 0.0, 0.0, 0.0, 0.0, 0.0, 0.0, 0.0, 0.0, 0.0, 0.0, 0.0, 0.0, 0.0, 0.0, 0.0, 0.0, 0.0, 0.0, 0.0, 0.0, 0.0, 0.0, 0.0, 0.0, 0.0, 0.0, 0.0, 0.0, 0.0, 0.0, 0.0, 0.0, 0.0, 0.0, 0.0, 0.0, 0.0, 0.0, 0.0, 0.0, 0.0, 0.0, 0.0, 0.0, 0.0, 0.0, 0.0, 0.0, 0.0, 0.0, 0.0, 0.0, 0.0, 0.0, 0.0, 0.0, 0.0, 0.0, 0.0, 0.0, 0.0, 0.0, 0.0, 0.0, 0.0, 0.0, 0.0, 0.0, 0.0, 0.0, 0.0, 0.0, 0.0, 0.0, 0.0, 0.0, 0.0, 0.0, 0.0, 0.0, 0.0, 0.0, 0.0, 0.0, 0.0, 0.0, 0.0, 0.0, 0.0, 0.0, 0.0, 0.0, 0.0, 0.0, 0.0, 0.0, 0.0, 0.0, 0.0, 0.0, 0.0, 0.0, 0.0, 0.0, 0.0, 0.0, 0.0, 0.0, 0.0, 0.0, 0.0, 0.0, 0.0, 0.0, 0.0, 0.0, 0.0, 0.0, 0.0, 0.0, 0.0, 0.0, 0.0, 0.0, 0.0, 0.0, 0.0, 0.0, 0.0, 0.0, 0.0, 0.0, 0.0, 0.0, 0.0, 0.0, 0.0, 0.0, 0.0, 0.0, 0.0, 0.0, 0.0, 0.0, 0.0, 0.0, 0.0, 0.0, 0.0, 0.0, 0.0, 0.0, 0.0, 0.0, 0.0, 0.0, 0.0, 0.0, 0.0, 0.0, 0.0, 0.0, 0.0, 0.0, 0.0, 0.0, 0.0, 0.0, 0.0, 0.0, 0.0, 0.0, 0.0, 0.0, 0.0, 0.0, 0.0, 0.0, 0.0, 0.0, 0.0, 0.0, 0.0, 0.0, 0.0, 0.0, 0.0, 0.0, 0.0, 0.0, 0.0, 0.0, 0.0, 0.0, 0.0, 0.0, 0.0, 0.0, 0.0, 0.0, 0.0, 0.0, 0.0, 0.0, 0.0, 0.0, 0.0, 0.0, 0.0, 0.0, 0.0, 0.0, 0.0, 0.0, 0.0, 0.0, 0.0, 0.0, 0.0, 0.0, 0.0, 0.0, 0.0, 0.0, 0.0, 0.0, 0.0, 0.0, 0.0, 0.0, 0.0, 0.0, 0.0, 0.0, 0.0, 0.0, 0.0, 0.0, 0.0, 0.0, 0.0, 0.0, 0.0, 0.0, 0.0, 0.0, 0.0, 0.0, 0.0, 0.0, 0.0, 0.0, 0.0, 0.0, 0.0, 0.0, 0.0, 0.0, 0.0, 0.0, 0.0, 0.0, 0.0, 0.0, 0.0, 0.0, 0.0, 0.0, 0.0, 0.0, 0.0, 0.0, 0.0, 0.0, 0.0, 0.0, 0.0, 0.0, 0.0, 0.0, 0.0, 0.0, 0.0, 0.0, 0.0, 0.0, 0.0, 0.0, 0.0, 0.0, 0.0, 0.0, 0.0, 0.0, 0.0, 0.0, 0.0, 0.0, 0.0, 0.0, 0.0, 0.0, 0.0, 0.0, 0.0, 0.0, 0.0, 0.0, 0.0, 0.0, 0.0, 0.0, 0.0, 0.0, 0.0, 0.0, 0.0, 0.0, 0.0, 0.0, 0.0, 0.0, 0.0, 0.0, 0.0, 0.0, 0.0, 0.0, 0.0, 0.0, 0.0, 0.0, 0.0, 0.0, 0.0, 0.0, 0.0, 0.0, 0.0, 0.0, 0.0, 0.0, 0.0, 0.0, 0.0, 0.0, 0.0, 0.0, 0.0, 0.0, 0.0, 0.0, 0.0, 0.0, 0.0, 0.0, 0.0, 0.0, 0.0, 0.0, 0.0, 0.0, 0.0, 0.0, 0.0, 0.0, 0.0, 0.0, 0.0, 0.0, 0.0, 0.0, 0.0, 0.0, 0.0, 0.0, 0.0, 0.0, 0.0, 0.0, 0.0, 0.0, 0.0, 0.0, 0.0, 0.0, 0.0, 0.0, 0.0, 0.0, 0.0, 0.0, 0.0, 0.0, 0.0, 0.0, 0.0, 0.0, 0.0, 0.0, 0.0, 0.0, 0.0, 0.0, 0.0, 0.0, 0.0, 0.0, 0.0, 0.0, 0.0, 0.0, 0.0, 0.0, 0.0, 0.0, 0.0, 0.0, 0.0, 0.0, 0.0, 0.0, 0.0, 0.0, 0.0, 0.0, 0.0, 0.0, 0.0, 0.0, 0.0, 0.0, 0.0, 0.0, 0.0, 0.0, 0.0, 0.0, 0.0, 0.0, 0.0, 0.0, 0.0, 0.0, 0.0, 0.0, 0.0, 0.0, 0.0, 0.0, 0.0, 0.0, 0.0, 0.0, 0.0, 0.0, 0.0, 0.0, 0.0, 0.0, 0.0, 0.0, 0.0, 0.0, 0.0, 0.0, 0.0, 0.0, 0.0, 0.0, 0.0, 0.0, 0.0, 0.0, 0.0, 0.0, 0.0, 0.0, 0.0, 0.0, 0.0, 0.0, 0.0, 0.0, 0.0, 0.0, 0.0, 0.0, 0.0, 0.0, 0.0, 0.0, 0.0, 0.0, 0.0, 0.0, 0.0, 0.0, 0.0, 0.0, 0.0, 0.0, 0.0, 0.0, 0.0, 0.0, 0.0, 0.0, 0.0, 0.0, 0.0, 0.0, 0.0, 0.0, 0.0, 0.0, 0.0, 0.0, 0.0, 0.0, 0.0, 0.0, 0.0, 0.0, 0.0, 0.0, 0.0, 0.0, 0.0, 0.0, 0.0, 0.0, 0.0, 0.0, 0.0, 0.0, 0.0, 0.0, 0.0, 0.0, 0.0, 0.0, 0.0, 0.0, 0.0, 0.0, 0.0, 0.0, 0.0, 0.0, 0.0, 0.0, 0.0, 0.0, 0.0, 0.0, 0.0, 0.0, 0.0, 0.0, 0.0, 0.0, 0.0, 0.0, 0.0, 0.0, 0.0, 0.0, 0.0, 0.0, 0.0, 0.0, 0.0, 0.0, 0.0, 0.0, 0.0, 0.0, 0.0, 0.0, 0.0, 0.0, 0.0, 0.0, 0.0, 0.0, 0.0, 0.0, 0.0, 0.0, 0.0, 0.0, 0.0, 0.0, 0.0, 0.0, 0.0, 0.0, 0.0, 0.0, 0.0, 0.0, 0.0, 0.0, 0.0, 0.0, 0.0, 0.0, 0.0, 0.0, 0.0, 0.0, 0.0, 0.0, 0.0, 0.0, 0.0, 0.0, 0.0, 0.0, 0.0, 0.0, 0.0, 0.0, 0.0, 0.0, 0.0, 0.0, 0.0, 0.0, 0.0, 0.0, 0.0, 0.0, 0.0, 0.0, 0.0, 0.0, 0.0, 0.0, 0.0, 0.0, 0.0, 0.0, 0.0, 0.0, 0.0, 0.0, 0.0, 0.0, 0.0, 0.0, 0.0, 0.0, 0.0, 0.0, 0.0, 0.0, 0.0, 0.0, 0.0, 0.0, 0.0, 0.0, 0.0, 0.0, 0.0, 0.0, 0.0, 0.0, 0.0, 0.0, 0.0, 0.0, 0.0, 0.0, 0.0, 0.0, 0.0, 0.0, 0.0, 0.0, 0.0, 0.0, 0.0, 0.0, 0.0, 0.0, 0.0, 0.0, 0.0, 0.0, 0.0, 0.0, 0.0, 0.0, 0.0, 0.0, 0.0, 0.0, 0.0, 0.0, 0.0, 0.0, 0.0, 0.0, 0.0, 0.0, 0.0, 0.0, 0.0, 0.0, 0.0, 0.0, 0.0, 0.0, 0.0, 0.0, 0.0, 0.0, 0.0, 0.0, 0.0, 0.0, 0.0, 0.0, 0.0, 0.0, 0.0, 0.0, 0.0, 0.0, 0.0, 0.0, 0.0, 0.0, 0.0, 0.0, 0.0, 0.0, 0.0, 0.0, 0.0, 0.0, 0.0, 0.0, 0.0, 0.0, 0.0, 0.0, 0.0, 0.0, 0.0, 0.0, 0.0, 0.0, 0.0, 0.0, 0.0, 0.0, 0.0, 0.0, 0.0, 0.0, 0.0, 0.0, 0.0, 0.0, 0.0, 0.0, 0.0, 0.0, 0.0, 0.0, 0.0, 0.0, 0.0, 0.0, 0.0, 0.0, 0.0, 0.0, 0.0, 0.0, 0.0, 0.0, 0.0, 0.0, 0.0, 0.0, 0.0, 0.0, 0.0, 0.0, 0.0, 0.0, 0.0, 0.0, 0.0, 0.0, 0.0, 0.0, 0.0, 0.0, 0.0, 0.0, 0.0, 0.0, 0.0, 0.0, 0.0, 0.0, 0.0, 0.0, 0.0, 0.0, 0.0, 0.0, 0.0, 0.0, 0.0, 0.0, 0.0, 0.0, 0.0, 0.0, 0.0, 0.0, 0.0, 0.0, 0.0, 0.0, 0.0, 0.0, 0.0, 0.0, 0.0, 0.0, 0.0, 0.0, 0.0, 0.0, 0.0, 0.0, 0.0, 0.0, 0.0, 0.0, 0.0, 0.0, 0.0, 0.0, 0.0, 0.0, 0.0, 0.0, 0.0, 0.0, 0.0, 0.0, 0.0, 0.0, 0.0, 0.0, 0.0, 0.0, 0.0, 0.0, 0.0, 0.0, 0.0, 0.0, 0.0, 0.0, 0.0, 0.0, 0.0, 0.0, 0.0, 0.0, 0.0, 0.0, 0.0, 0.0, 0.0, 0.0, 0.0, 0.0, 0.0, 0.0, 0.0, 0.0, 0.0, 0.0, 0.0, 0.0, 0.0, 0.0, 0.0, 0.0, 0.0, 0.0, 0.0, 0.0, 0.0, 0.0, 0.0, 0.0, 0.0, 0.0, 0.0, 0.0, 0.0, 0.0, 0.0, 0.0, 0.0, 0.0, 0.0, 0.0, 0.0, 0.0, 0.0, 0.0, 0.0, 0.0, 0.0, 0.0, 0.0, 0.0, 0.0, 0.0, 0.0, 0.0, 0.0, 0.0, 0.0, 0.0, 0.0, 0.0, 0.0, 0.0, 0.0, 0.0, 0.0, 0.0, 0.0, 0.0, 0.0, 0.0, 0.0, 0.0, 0.0, 0.0, 0.0, 0.0, 0.0, 0.0, 0.0, 0.0, 0.0, 0.0, 0.0, 0.0, 0.0, 0.0, 0.0, 0.0, 0.0, 0.0, 0.0, 0.0, 0.0, 0.0, 0.0, 0.0, 0.0, 0.0, 0.0, 0.0, 0.0, 0.0, 0.0, 0.0, 0.0, 0.0, 0.0, 0.0, 0.0, 0.0, 0.0, 0.0, 0.0, 0.0, 0.0, 0.0, 0.0, 0.0, 0.0, 0.0, 0.0, 0.0, 0.0, 0.0, 0.0, 0.0, 0.0, 0.0, 0.0, 0.0, 0.0, 0.0, 0.0, 0.0, 0.0, 0.0, 0.0, 0.0, 0.0, 0.0, 0.0, 0.0, 0.0, 0.0, 0.0, 0.0, 0.0, 0.0, 0.0, 0.0, 0.0, 0.0, 0.0, 0.0, 0.0, 0.0, 0.0, 0.0, 0.0, 0.0, 0.0, 0.0, 0.0, 0.0, 0.0, 0.0, 0.0, 0.0, 0.0, 0.0, 0.0, 0.0, 0.0, 0.0, 0.0, 0.0, 0.0, 0.0, 0.0, 0.0, 0.0, 0.0, 0.0, 0.0, 0.0, 0.0, 0.0, 0.0, 0.0, 0.0, 0.0, 0.0, 0.0, 0.0, 0.0, 0.0, 0.0, 0.0, 0.0, 0.0, 0.0, 0.0, 0.0, 0.0, 0.0, 0.0, 0.0, 0.0, 0.0, 0.0, 0.0, 0.0, 0.0, 0.0, 0.0, 0.0, 0.0, 0.0, 0.0, 0.0, 0.0, 0.0, 0.0, 0.0, 0.0, 0.0, 0.0, 0.0, 0.0, 0.0, 0.0, 0.0, 0.0, 0.0, 0.0, 0.0, 0.0, 0.0, 0.0, 0.0, 0.0, 0.0, 0.0, 0.0, 0.0, 0.0, 0.0, 0.0, 0.0, 0.0, 0.0, 0.0, 0.0, 0.0, 0.0, 0.0, 0.0, 0.0, 0.0, 0.0, 0.0, 0.0, 0.0, 0.0, 0.0, 0.0, 0.0, 0.0, 0.0, 0.0, 0.0, 0.0, 0.0, 0.0, 0.0, 0.0, 0.0, 0.0, 0.0, 0.0, 0.0, 0.0, 0.0, 0.0, 0.0, 0.0, 0.0, 0.0, 0.0, 0.0, 0.0, 0.0, 0.0, 0.0, 0.0, 0.0, 0.0, 0.0, 0.0, 0.0, 0.0, 0.0, 0.0, 0.0, 0.0, 0.0, 0.0, 0.0, 0.0, 0.0, 0.0, 0.0, 0.0, 0.0, 0.0, 0.0, 0.0, 0.0, 0.0, 0.0, 0.0, 0.0, 0.0, 0.0, 0.0, 0.0, 0.0, 0.0, 0.0, 0.0, 0.0, 0.0, 0.0, 0.0, 0.0, 0.0, 0.0, 0.0, 0.0, 0.0, 0.0, 0.0, 0.0, 0.0, 0.0, 0.0])
me_circle_001.materials.append(mat_material_003)
me_circle_001.use_remesh_preserve_volume = False
me_circle_001.use_remesh_preserve_attributes = False
me_circle_001.use_mirror_vertex_groups = False
me_circle_001.update()
me_circle_001.normals_split_custom_set([tuple(v) for v in zip(*[iter([3.894e-08, 0.0, -1.0, 3.894e-08, 0.0, -1.0, 3.894e-08, 0.0, -1.0, 3.894e-08, 0.0, -1.0, 3.894e-08, 0.0, -1.0, 3.894e-08, 0.0, -1.0, 3.894e-08, 0.0, -1.0, 3.894e-08, 0.0, -1.0, 3.894e-08, 0.0, -1.0, 3.894e-08, 0.0, -1.0, 3.894e-08, 0.0, -1.0, 3.894e-08, 0.0, -1.0, 3.894e-08, 0.0, -1.0, 3.894e-08, 0.0, -1.0, 3.894e-08, 0.0, -1.0, 3.894e-08, 0.0, -1.0, 0.4045, 0.6054, -0.6855, 0.4045, 0.6054, -0.6855, 0.4045, 0.6054, -0.6855, 0.4045, 0.6054, -0.6855, -0.1393, -0.7002, 0.7002, -0.1393, -0.7002, 0.7002, -0.1393, -0.7002, 0.7002, -0.1393, -0.7002, 0.7002, -0.1393, 0.7002, 0.7002, -0.1393, 0.7002, 0.7002, -0.1393, 0.7002, 0.7002, -0.1393, 0.7002, 0.7002, 0.1393, 0.7002, 0.7002, 0.1393, 0.7002, 0.7002, 0.1393, 0.7002, 0.7002, 0.1393, 0.7002, 0.7002, 0.1393, -0.7002, 0.7002, 0.1393, -0.7002, 0.7002, 0.1393, -0.7002, 0.7002, 0.1393, -0.7002, 0.7002, -0.3966, 0.5936, 0.7002, -0.3966, 0.5936, 0.7002, -0.3966, 0.5936, 0.7002, -0.3966, 0.5936, 0.7002, 0.3966, -0.5936, 0.7002, 0.3966, -0.5936, 0.7002, 0.3966, -0.5936, 0.7002, 0.3966, -0.5936, 0.7002, -0.5936, 0.3966, 0.7002, -0.5936, 0.3966, 0.7002, -0.5936, 0.3966, 0.7002, -0.5936, 0.3966, 0.7002, 0.5936, -0.3966, 0.7002, 0.5936, -0.3966, 0.7002, 0.5936, -0.3966, 0.7002, 0.5936, -0.3966, 0.7002, -0.7002, 0.1393, 0.7002, -0.7002, 0.1393, 0.7002, -0.7002, 0.1393, 0.7002, -0.7002, 0.1393, 0.7002, 0.7002, -0.1393, 0.7002, 0.7002, -0.1393, 0.7002, 0.7002, -0.1393, 0.7002, 0.7002, -0.1393, 0.7002, -0.7002, -0.1393, 0.7002, -0.7002, -0.1393, 0.7002, -0.7002, -0.1393, 0.7002, -0.7002, -0.1393, 0.7002, 0.7002, 0.1393, 0.7002, 0.7002, 0.1393, 0.7002, 0.7002, 0.1393, 0.7002, 0.7002, 0.1393, 0.7002, -0.5936, -0.3966, 0.7002, -0.5936, -0.3966, 0.7002, -0.5936, -0.3966, 0.7002, -0.5936, -0.3966, 0.7002, 0.5936, 0.3966, 0.7002, 0.5936, 0.3966, 0.7002, 0.5936, 0.3966, 0.7002, 0.5936, 0.3966, 0.7002, -0.3966, -0.5936, 0.7002, -0.3966, -0.5936, 0.7002, -0.3966, -0.5936, 0.7002, -0.3966, -0.5936, 0.7002, 0.3966, 0.5936, 0.7002, 0.3966, 0.5936, 0.7002, 0.3966, 0.5936, 0.7002, 0.3966, 0.5936, 0.7002, 0.9808, -0.1951, 0.0, 0.9808, -0.1951, 0.0, 0.9808, -0.1951, 0.0, 0.9808, -0.1951, 0.0, -0.142, -0.7141, -0.6855, -0.142, -0.7141, -0.6855, -0.142, -0.7141, -0.6855, -0.142, -0.7141, -0.6855, 0.6054, 0.4045, -0.6855, 0.6054, 0.4045, -0.6855, 0.6054, 0.4045, -0.6855, 0.6054, 0.4045, -0.6855, -0.4045, -0.6054, -0.6855, -0.4045, -0.6054, -0.6855, -0.4045, -0.6054, -0.6855, -0.4045, -0.6054, -0.6855, -0.4045, 0.6054, -0.6855, -0.4045, 0.6054, -0.6855, -0.4045, 0.6054, -0.6855, -0.4045, 0.6054, -0.6855, 0.142, -0.7141, -0.6855, 0.142, -0.7141, -0.6855, 0.142, -0.7141, -0.6855, 0.142, -0.7141, -0.6855, -0.142, 0.7138, 0.6858, -0.142, 0.7138, 0.6858, -0.142, 0.7138, 0.6858, -0.142, 0.7138, 0.6858, -0.142, 0.7141, -0.6855, -0.142, 0.7141, -0.6855, -0.142, 0.7141, -0.6855, -0.142, 0.7141, -0.6855, -0.6054, 0.4045, -0.6855, -0.6054, 0.4045, -0.6855, -0.6054, 0.4045, -0.6855, -0.6054, 0.4045, -0.6855, 0.6054, -0.4045, -0.6855, 0.6054, -0.4045, -0.6855, 0.6054, -0.4045, -0.6855, 0.6054, -0.4045, -0.6855, -0.7141, 0.142, -0.6855, -0.7141, 0.142, -0.6855, -0.7141, 0.142, -0.6855, -0.7141, 0.142, -0.6855, 0.7141, -0.142, -0.6855, 0.7141, -0.142, -0.6855, 0.7141, -0.142, -0.6855, 0.7141, -0.142, -0.6855, -0.7141, -0.142, -0.6855, -0.7141, -0.142, -0.6855, -0.7141, -0.142, -0.6855, -0.7141, -0.142, -0.6855, 0.7141, 0.142, -0.6855, 0.7141, 0.142, -0.6855, 0.7141, 0.142, -0.6855, 0.7141, 0.142, -0.6855, -0.6054, -0.4045, -0.6855, -0.6054, -0.4045, -0.6855, -0.6054, -0.4045, -0.6855, -0.6054, -0.4045, -0.6855, 0.142, 0.7141, -0.6855, 0.142, 0.7141, -0.6855, 0.142, 0.7141, -0.6855, 0.142, 0.7141, -0.6855, -0.4043, -0.6051, 0.6858, -0.4043, -0.6051, 0.6858, -0.4043, -0.6051, 0.6858, -0.4043, -0.6051, 0.6858, -0.7138, -0.142, 0.6858, -0.7138, -0.142, 0.6858, -0.7138, -0.142, 0.6858, -0.7138, -0.142, 0.6858, 0.7139, -0.1422, 0.6857, 0.7139, -0.1422, 0.6857, 0.7139, -0.1422, 0.6857, 0.7139, -0.1422, 0.6857, -0.7138, 0.142, 0.6858, -0.7138, 0.142, 0.6858, -0.7138, 0.142, 0.6858, -0.7138, 0.142, 0.6858, 0.6051, -0.4043, 0.6858, 0.6051, -0.4043, 0.6858, 0.6051, -0.4043, 0.6858, 0.6051, -0.4043, 0.6858, -0.6051, 0.4043, 0.6858, -0.6051, 0.4043, 0.6858, -0.6051, 0.4043, 0.6858, -0.6051, 0.4043, 0.6858, 0.4043, -0.6051, 0.6858, 0.4043, -0.6051, 0.6858, 0.4043, -0.6051, 0.6858, 0.4043, -0.6051, 0.6858, -0.4043, 0.6051, 0.6858, -0.4043, 0.6051, 0.6858, -0.4043, 0.6051, 0.6858, -0.4043, 0.6051, 0.6858, 0.142, -0.7138, 0.6858, 0.142, -0.7138, 0.6858, 0.142, -0.7138, 0.6858, 0.142, -0.7138, 0.6858, 0.142, 0.7138, 0.6858, 0.142, 0.7138, 0.6858, 0.142, 0.7138, 0.6858, 0.142, 0.7138, 0.6858, 0.4045, -0.6054, -0.6855, 0.4045, -0.6054, -0.6855, 0.4045, -0.6054, -0.6855, 0.4045, -0.6054, -0.6855, -0.142, -0.7138, 0.6858, -0.142, -0.7138, 0.6858, -0.142, -0.7138, 0.6858, -0.142, -0.7138, 0.6858, 0.4043, 0.6051, 0.6858, 0.4043, 0.6051, 0.6858, 0.4043, 0.6051, 0.6858, 0.4043, 0.6051, 0.6858, -0.6051, -0.4043, 0.6858, -0.6051, -0.4043, 0.6858, -0.6051, -0.4043, 0.6858, -0.6051, -0.4043, 0.6858, 0.7139, 0.1422, 0.6857, 0.7139, 0.1422, 0.6857, 0.7139, 0.1422, 0.6857, 0.7139, 0.1422, 0.6857, -0.7305, -0.4881, 0.4776, -0.7305, -0.4881, 0.4776, -0.7305, -0.4881, 0.4776, -0.7305, -0.4881, 0.4776, -0.8315, -0.5556, 3.119e-07, -0.8315, -0.5556, 3.119e-07, -0.8315, -0.5556, 3.119e-07, -0.8315, -0.5556, 3.119e-07, -0.7305, -0.4881, -0.4776, -0.7305, -0.4881, -0.4776, -0.7305, -0.4881, -0.4776, -0.7305, -0.4881, -0.4776, 0.8617, 0.1714, 0.4776, 0.8617, 0.1714, 0.4776, 0.8617, 0.1714, 0.4776, 0.8617, 0.1714, 0.4776, 0.9808, 0.1951, 0.0, 0.9808, 0.1951, 0.0, 0.9808, 0.1951, 0.0, 0.9808, 0.1951, 0.0, 0.8617, 0.1714, -0.4776, 0.8617, 0.1714, -0.4776, 0.8617, 0.1714, -0.4776, 0.8617, 0.1714, -0.4776, -0.8617, -0.1714, 0.4776, -0.8617, -0.1714, 0.4776, -0.8617, -0.1714, 0.4776, -0.8617, -0.1714, 0.4776, -0.9808, -0.1951, 0.0, -0.9808, -0.1951, 0.0, -0.9808, -0.1951, 0.0, -0.9808, -0.1951, 0.0, -0.8617, -0.1714, -0.4776, -0.8617, -0.1714, -0.4776, -0.8617, -0.1714, -0.4776, -0.8617, -0.1714, -0.4776, 0.8617, -0.1714, 0.4776, 0.8617, -0.1714, 0.4776, 0.8617, -0.1714, 0.4776, 0.8617, -0.1714, 0.4776, 0.9808, -0.1951, 0.0, 0.9808, -0.1951, 0.0, 0.9808, -0.1951, 0.0, 0.9808, -0.1951, 0.0, 0.8617, -0.1714, -0.4776, 0.8617, -0.1714, -0.4776, 0.8617, -0.1714, -0.4776, 0.8617, -0.1714, -0.4776, -0.8617, 0.1714, 0.4776, -0.8617, 0.1714, 0.4776, -0.8617, 0.1714, 0.4776, -0.8617, 0.1714, 0.4776, -0.9808, 0.1951, 0.0, -0.9808, 0.1951, 0.0, -0.9808, 0.1951, 0.0, -0.9808, 0.1951, 0.0, -0.8617, 0.1714, -0.4776, -0.8617, 0.1714, -0.4776, -0.8617, 0.1714, -0.4776, -0.8617, 0.1714, -0.4776, 0.7305, -0.4881, 0.4776, 0.7305, -0.4881, 0.4776, 0.7305, -0.4881, 0.4776, 0.7305, -0.4881, 0.4776, 0.8315, -0.5556, 0.0, 0.8315, -0.5556, 0.0, 0.8315, -0.5556, 0.0, 0.8315, -0.5556, 0.0, 0.7305, -0.4881, -0.4776, 0.7305, -0.4881, -0.4776, 0.7305, -0.4881, -0.4776, 0.7305, -0.4881, -0.4776, -0.7305, 0.4881, 0.4776, -0.7305, 0.4881, 0.4776, -0.7305, 0.4881, 0.4776, -0.7305, 0.4881, 0.4776, -0.8315, 0.5556, 0.0, -0.8315, 0.5556, 0.0, -0.8315, 0.5556, 0.0, -0.8315, 0.5556, 0.0, -0.7305, 0.4881, -0.4776, -0.7305, 0.4881, -0.4776, -0.7305, 0.4881, -0.4776, -0.7305, 0.4881, -0.4776, 0.4881, -0.7305, 0.4776, 0.4881, -0.7305, 0.4776, 0.4881, -0.7305, 0.4776, 0.4881, -0.7305, 0.4776, 0.5556, -0.8315, 0.0, 0.5556, -0.8315, 0.0, 0.5556, -0.8315, 0.0, 0.5556, -0.8315, 0.0, 0.4881, -0.7305, -0.4776, 0.4881, -0.7305, -0.4776, 0.4881, -0.7305, -0.4776, 0.4881, -0.7305, -0.4776, -0.4881, 0.7305, 0.4776, -0.4881, 0.7305, 0.4776, -0.4881, 0.7305, 0.4776, -0.4881, 0.7305, 0.4776, -0.5556, 0.8315, 0.0, -0.5556, 0.8315, 0.0, -0.5556, 0.8315, 0.0, -0.5556, 0.8315, 0.0, -0.4881, 0.7305, -0.4776, -0.4881, 0.7305, -0.4776, -0.4881, 0.7305, -0.4776, -0.4881, 0.7305, -0.4776, 0.1714, -0.8617, 0.4776, 0.1714, -0.8617, 0.4776, 0.1714, -0.8617, 0.4776, 0.1714, -0.8617, 0.4776, 0.1951, -0.9808, 0.0, 0.1951, -0.9808, 0.0, 0.1951, -0.9808, 0.0, 0.1951, -0.9808, 0.0, 0.1714, -0.8617, -0.4776, 0.1714, -0.8617, -0.4776, 0.1714, -0.8617, -0.4776, 0.1714, -0.8617, -0.4776, 0.1714, 0.8617, 0.4776, 0.1714, 0.8617, 0.4776, 0.1714, 0.8617, 0.4776, 0.1714, 0.8617, 0.4776, 0.1951, 0.9808, 0.0, 0.1951, 0.9808, 0.0, 0.1951, 0.9808, 0.0, 0.1951, 0.9808, 0.0, 0.1714, 0.8617, -0.4776, 0.1714, 0.8617, -0.4776, 0.1714, 0.8617, -0.4776, 0.1714, 0.8617, -0.4776, -0.1714, 0.8617, 0.4776, -0.1714, 0.8617, 0.4776, -0.1714, 0.8617, 0.4776, -0.1714, 0.8617, 0.4776, -0.1951, 0.9808, 0.0, -0.1951, 0.9808, 0.0, -0.1951, 0.9808, 0.0, -0.1951, 0.9808, 0.0, -0.1714, 0.8617, -0.4776, -0.1714, 0.8617, -0.4776, -0.1714, 0.8617, -0.4776, -0.1714, 0.8617, -0.4776, -0.1714, -0.8617, 0.4776, -0.1714, -0.8617, 0.4776, -0.1714, -0.8617, 0.4776, -0.1714, -0.8617, 0.4776, -0.1951, -0.9808, 0.0, -0.1951, -0.9808, 0.0, -0.1951, -0.9808, 0.0, -0.1951, -0.9808, 0.0, -0.1714, -0.8617, -0.4776, -0.1714, -0.8617, -0.4776, -0.1714, -0.8617, -0.4776, -0.1714, -0.8617, -0.4776, 0.4881, 0.7305, 0.4776, 0.4881, 0.7305, 0.4776, 0.4881, 0.7305, 0.4776, 0.4881, 0.7305, 0.4776, 0.5556, 0.8315, 0.0, 0.5556, 0.8315, 0.0, 0.5556, 0.8315, 0.0, 0.5556, 0.8315, 0.0, 0.4881, 0.7305, -0.4776, 0.4881, 0.7305, -0.4776, 0.4881, 0.7305, -0.4776, 0.4881, 0.7305, -0.4776, -0.4881, -0.7305, 0.4776, -0.4881, -0.7305, 0.4776, -0.4881, -0.7305, 0.4776, -0.4881, -0.7305, 0.4776, -0.5556, -0.8315, 0.0, -0.5556, -0.8315, 0.0, -0.5556, -0.8315, 0.0, -0.5556, -0.8315, 0.0, -0.4881, -0.7305, -0.4776, -0.4881, -0.7305, -0.4776, -0.4881, -0.7305, -0.4776, -0.4881, -0.7305, -0.4776, 0.7305, 0.4881, 0.4776, 0.7305, 0.4881, 0.4776, 0.7305, 0.4881, 0.4776, 0.7305, 0.4881, 0.4776, 0.8315, 0.5556, 0.0, 0.8315, 0.5556, 0.0, 0.8315, 0.5556, 0.0, 0.8315, 0.5556, 0.0, 0.7305, 0.4881, -0.4776, 0.7305, 0.4881, -0.4776, 0.7305, 0.4881, -0.4776, 0.7305, 0.4881, -0.4776, 0.6051, 0.4043, 0.6858, 0.6051, 0.4043, 0.6858, 0.6051, 0.4043, 0.6858, 0.6051, 0.4043, 0.6858, -0.9808, -0.1951, 0.0, -0.9808, -0.1951, 0.0, -0.9808, -0.1951, 0.0, -0.9808, -0.1951, 0.0, 0.9808, 0.1951, 0.0, 0.9808, 0.1951, 0.0, 0.9808, 0.1951, 0.0, 0.9808, 0.1951, 0.0, -0.8315, -0.5556, 0.0, -0.8315, -0.5556, 0.0, -0.8315, -0.5556, 0.0, -0.8315, -0.5556, 0.0, 0.8315, 0.5556, 0.0, 0.8315, 0.5556, 0.0, 0.8315, 0.5556, 0.0, 0.8315, 0.5556, 0.0, -0.5556, -0.8315, 0.0, -0.5556, -0.8315, 0.0, -0.5556, -0.8315, 0.0, -0.5556, -0.8315, 0.0, 0.5556, 0.8315, 0.0, 0.5556, 0.8315, 0.0, 0.5556, 0.8315, 0.0, 0.5556, 0.8315, 0.0, -0.1951, -0.9808, 0.0, -0.1951, -0.9808, 0.0, -0.1951, -0.9808, 0.0, -0.1951, -0.9808, 0.0, -0.1951, 0.9808, 0.0, -0.1951, 0.9808, 0.0, -0.1951, 0.9808, 0.0, -0.1951, 0.9808, 0.0, 0.1951, 0.9808, 0.0, 0.1951, 0.9808, 0.0, 0.1951, 0.9808, 0.0, 0.1951, 0.9808, 0.0, 0.1951, -0.9808, 0.0, 0.1951, -0.9808, 0.0, 0.1951, -0.9808, 0.0, 0.1951, -0.9808, 0.0, -0.5556, 0.8315, 0.0, -0.5556, 0.8315, 0.0, -0.5556, 0.8315, 0.0, -0.5556, 0.8315, 0.0, 0.5556, -0.8315, 0.0, 0.5556, -0.8315, 0.0, 0.5556, -0.8315, 0.0, 0.5556, -0.8315, 0.0, -0.8315, 0.5556, 0.0, -0.8315, 0.5556, 0.0, -0.8315, 0.5556, 0.0, -0.8315, 0.5556, 0.0, 0.8315, -0.5556, 0.0, 0.8315, -0.5556, 0.0, 0.8315, -0.5556, 0.0, 0.8315, -0.5556, 0.0, -0.9808, 0.1951, 0.0, -0.9808, 0.1951, 0.0, -0.9808, 0.1951, 0.0, -0.9808, 0.1951, 0.0, -0.08559, 0.1281, 0.9881, -0.08559, 0.1281, 0.9881, -0.08559, 0.1281, 0.9881, -0.08559, 0.1281, 0.9881, -0.08559, 0.1281, 0.9881, -0.08559, 0.1281, 0.9881, -0.08559, 0.1281, 0.9881, -0.08559, 0.1281, 0.9881, -0.9728, 0.2222, 0.06511, -0.9728, 0.2222, 0.06511, -0.9728, 0.2222, 0.06511, -0.9728, 0.2222, 0.06511, 0.1771, 0.8903, 0.4196, 0.1771, 0.8903, 0.4196, 0.1771, 0.8903, 0.4196, 0.1771, 0.8903, 0.4196, 0.8875, -0.2635, 0.3781, 0.8875, -0.2635, 0.3781, 0.8875, -0.2635, 0.3781, 0.8875, -0.2635, 0.3781, -0.5043, -0.7547, 0.4196, -0.5043, -0.7547, 0.4196, -0.5043, -0.7547, 0.4196, -0.5043, -0.7547, 0.4196, 0.1771, -0.8903, 0.4196, 0.1771, -0.8903, 0.4196, 0.1771, -0.8903, 0.4196, 0.1771, -0.8903, 0.4196, -0.7547, 0.5043, 0.4196, -0.7547, 0.5043, 0.4196, -0.7547, 0.5043, 0.4196, -0.7547, 0.5043, 0.4196, -0.8903, 0.1771, 0.4196, -0.8903, 0.1771, 0.4196, -0.8903, 0.1771, 0.4196, -0.8903, 0.1771, 0.4196, -0.5043, 0.7547, 0.4196, -0.5043, 0.7547, 0.4196, -0.5043, 0.7547, 0.4196, -0.5043, 0.7547, 0.4196, -0.1771, -0.8903, 0.4196, -0.1771, -0.8903, 0.4196, -0.1771, -0.8903, 0.4196, -0.1771, -0.8903, 0.4196, -0.8903, -0.1771, 0.4196, -0.8903, -0.1771, 0.4196, -0.8903, -0.1771, 0.4196, -0.8903, -0.1771, 0.4196, 0.5043, 0.7547, 0.4196, 0.5043, 0.7547, 0.4196, 0.5043, 0.7547, 0.4196, 0.5043, 0.7547, 0.4196, -0.1771, 0.8903, 0.4196, -0.1771, 0.8903, 0.4196, -0.1771, 0.8903, 0.4196, -0.1771, 0.8903, 0.4196, 0.7547, -0.5043, 0.4196, 0.7547, -0.5043, 0.4196, 0.7547, -0.5043, 0.4196, 0.7547, -0.5043, 0.4196, -0.7547, -0.5043, 0.4196, -0.7547, -0.5043, 0.4196, -0.7547, -0.5043, 0.4196, -0.7547, -0.5043, 0.4196, 0.8875, 0.2635, 0.3781, 0.8875, 0.2635, 0.3781, 0.8875, 0.2635, 0.3781, 0.8875, 0.2635, 0.3781, 0.5043, -0.7547, 0.4196, 0.5043, -0.7547, 0.4196, 0.5043, -0.7547, 0.4196, 0.5043, -0.7547, 0.4196, 0.2875, 0.949, 0.1296, 0.2875, 0.949, 0.1296, 0.2875, 0.949, 0.1296, 0.2875, 0.949, 0.1296, -0.1947, -0.9786, 0.06639, -0.1947, -0.9786, 0.06639, -0.1947, -0.9786, 0.06639, -0.1947, -0.9786, 0.06639, 0.1639, 0.984, 0.07007, 0.1639, 0.984, 0.07007, 0.1639, 0.984, 0.07007, 0.1639, 0.984, 0.07007, -0.9807, -0.1951, 0.01446, -0.9807, -0.1951, 0.01446, -0.9807, -0.1951, 0.01446, -0.9807, -0.1951, 0.01446, 0.1639, -0.984, 0.07007, 0.1639, -0.984, 0.07007, 0.1639, -0.984, 0.07007, 0.1639, -0.984, 0.07007, -0.8295, 0.5542, 0.06932, -0.8295, 0.5542, 0.06932, -0.8295, 0.5542, 0.06932, -0.8295, 0.5542, 0.06932, -0.5543, 0.8295, 0.06805, -0.5543, 0.8295, 0.06805, -0.5543, 0.8295, 0.06805, -0.5543, 0.8295, 0.06805, -0.8314, -0.5555, 0.01446, -0.8314, -0.5555, 0.01446, -0.8314, -0.5555, 0.01446, -0.8314, -0.5555, 0.01446, 0.2875, -0.949, 0.1296, 0.2875, -0.949, 0.1296, 0.2875, -0.949, 0.1296, 0.2875, -0.949, 0.1296, -0.1947, 0.9786, 0.06639, -0.1947, 0.9786, 0.06639, -0.1947, 0.9786, 0.06639, -0.1947, 0.9786, 0.06639, -0.4657, 0.2294, 0.8547, -0.4657, 0.2294, 0.8547, -0.4657, 0.2294, 0.8547, 0.02038, -0.0299, 0.9993, 0.02038, -0.0299, 0.9993, 0.02038, -0.0299, 0.9993, 0.02038, -0.0299, 0.9993, 0.02038, -0.0299, 0.9993, 0.02038, -0.0299, 0.9993, 0.02038, -0.0299, 0.9993, 0.02038, -0.0299, 0.9993, 0.02038, -0.0299, 0.9993, 0.02038, -0.0299, 0.9993, 0.02038, -0.0299, 0.9993, 0.02038, -0.0299, 0.9993, 0.02038, -0.0299, 0.9993, 0.02038, -0.0299, 0.9993, 0.02038, -0.0299, 0.9993, 0.02038, -0.0299, 0.9993, 0.02038, -0.0299, 0.9993, 0.02038, -0.0299, 0.9993, 0.02038, -0.0299, 0.9993, 0.02038, -0.0299, 0.9993, 0.02038, -0.0299, 0.9993, 0.02038, -0.0299, 0.9993, 0.02038, -0.0299, 0.9993, 0.02038, -0.0299, 0.9993, 0.02038, -0.0299, 0.9993, 0.02038, -0.0299, 0.9993, 0.02038, -0.0299, 0.9993, 0.02038, -0.0299, 0.9993, 0.7547, 0.5043, 0.4196, 0.7547, 0.5043, 0.4196, 0.7547, 0.5043, 0.4196, 0.7547, 0.5043, 0.4196, -0.4657, -0.2294, 0.8547, -0.4657, -0.2294, 0.8547, -0.4657, -0.2294, 0.8547, 0.4981, -0.8386, 0.2207, 0.4981, -0.8386, 0.2207, 0.4981, -0.8386, 0.2207, 0.4981, -0.8386, 0.2207, 0.4981, -0.8386, 0.2207, -0.5543, -0.8295, 0.06805, -0.5543, -0.8295, 0.06805, -0.5543, -0.8295, 0.06805, -0.5543, -0.8295, 0.06805, -0.9807, 0.1951, 0.01446, -0.9807, 0.1951, 0.01446, -0.9807, 0.1951, 0.01446, -0.9807, 0.1951, 0.01446, 0.302, 0.9512, -0.06279, 0.302, 0.9512, -0.06279, 0.302, 0.9512, -0.06279, 0.302, 0.9512, -0.06279, -0.1951, -0.9807, 0.01446, -0.1951, -0.9807, 0.01446, -0.1951, -0.9807, 0.01446, -0.1951, -0.9807, 0.01446, 0.1665, 0.986, 0.00864, 0.1665, 0.986, 0.00864, 0.1665, 0.986, 0.00864, 0.1665, 0.986, 0.00864, -0.9728, -0.2222, 0.06511, -0.9728, -0.2222, 0.06511, -0.9728, -0.2222, 0.06511, -0.9728, -0.2222, 0.06511, 0.1665, -0.986, 0.00864, 0.1665, -0.986, 0.00864, 0.1665, -0.986, 0.00864, 0.1665, -0.986, 0.00864, 0.8868, -0.01543, 0.4619, 0.8868, -0.01543, 0.4619, 0.8868, -0.01543, 0.4619, 0.8868, -0.01543, 0.4619, -0.1946, -0.978, 0.07471, -0.1946, -0.978, 0.07471, -0.1946, -0.978, 0.07471, -0.1946, -0.978, 0.07471, -0.8289, 0.5538, 0.07881, -0.8289, 0.5538, 0.07881, -0.8289, 0.5538, 0.07881, -0.8289, 0.5538, 0.07881, -0.5539, 0.829, 0.07703, -0.5539, 0.829, 0.07703, -0.5539, 0.829, 0.07703, -0.5539, 0.829, 0.07703, -0.9618, -0.2643, 0.07099, -0.9618, -0.2643, 0.07099, -0.9618, -0.2643, 0.07099, -0.9618, -0.2643, 0.07099, -0.5539, -0.829, 0.07703, -0.5539, -0.829, 0.07703, -0.5539, -0.829, 0.07703, -0.5539, -0.829, 0.07703, -0.1946, 0.978, 0.07471, -0.1946, 0.978, 0.07471, -0.1946, 0.978, 0.07471, -0.1946, 0.978, 0.07471, 0.1946, 0.9782, 0.0722, 0.1946, 0.9782, 0.0722, 0.1946, 0.9782, 0.0722, 0.1946, 0.9782, 0.0722, 0.1946, -0.9782, 0.0722, 0.1946, -0.9782, 0.0722, 0.1946, -0.9782, 0.0722, 0.1946, -0.9782, 0.0722, 0.5542, -0.8294, 0.06987, 0.5542, -0.8294, 0.06987, 0.5542, -0.8294, 0.06987, 0.5542, -0.8294, 0.06987, -0.9618, 0.2643, 0.07099, -0.9618, 0.2643, 0.07099, -0.9618, 0.2643, 0.07099, -0.9618, 0.2643, 0.07099, -0.8289, -0.5538, 0.07881, -0.8289, -0.5538, 0.07881, -0.8289, -0.5538, 0.07881, -0.8289, -0.5538, 0.07881, 0.5542, 0.8294, 0.06987, 0.5542, 0.8294, 0.06987, 0.5542, 0.8294, 0.06987, 0.5542, 0.8294, 0.06987, -0.2245, -0.9579, 0.1791, -0.2245, -0.9579, 0.1791, -0.2245, -0.9579, 0.1791, -0.2245, -0.9579, 0.1791, 0.07081, 0.899, 0.4323, 0.07081, 0.899, 0.4323, 0.07081, 0.899, 0.4323, 0.07081, 0.899, 0.4323, -0.4851, -0.7814, 0.3925, -0.4851, -0.7814, 0.3925, -0.4851, -0.7814, 0.3925, -0.4851, -0.7814, 0.3925, -0.471, -0.8562, 0.2123, -0.471, -0.8562, 0.2123, -0.471, -0.8562, 0.2123, -0.471, -0.8562, 0.2123, -0.1473, -0.9685, -0.2008, -0.1473, -0.9685, -0.2008, -0.1473, -0.9685, -0.2008, -0.1473, -0.9685, -0.2008, 0.8625, -0.4839, 0.1482, 0.8625, -0.4839, 0.1482, 0.8625, -0.4839, 0.1482, 0.8625, -0.4839, 0.1482, -0.2764, -0.9128, 0.3006, -0.2764, -0.9128, 0.3006, -0.2764, -0.9128, 0.3006, -0.2764, -0.9128, 0.3006, -0.4194, -0.8698, -0.2597, -0.4194, -0.8698, -0.2597, -0.4194, -0.8698, -0.2597, -0.4194, -0.8698, -0.2597, -0.1418, -0.7222, -0.677, -0.1418, -0.7222, -0.677, -0.1418, -0.7222, -0.677, -0.1418, -0.7222, -0.677, 0.6916, -0.06954, -0.7189, 0.6916, -0.06954, -0.7189, 0.6916, -0.06954, -0.7189, 0.6916, -0.06954, -0.7189, -0.05927, -0.146, -0.9875, -0.05927, -0.146, -0.9875, -0.05927, -0.146, -0.9875, -0.05927, -0.146, -0.9875, 0.598, -0.5049, -0.6224, 0.598, -0.5049, -0.6224, 0.598, -0.5049, -0.6224, 0.598, -0.5049, -0.6224, 0.2793, -0.2019, 0.9387, 0.2793, -0.2019, 0.9387, 0.2793, -0.2019, 0.9387, 0.2793, -0.2019, 0.9387, 0.4441, -0.7836, 0.4344, 0.4441, -0.7836, 0.4344, 0.4441, -0.7836, 0.4344, 0.4441, -0.7836, 0.4344, 0.3292, -0.2021, 0.9224, 0.3292, -0.2021, 0.9224, 0.3292, -0.2021, 0.9224, 0.3292, -0.2021, 0.9224, -0.0159, -0.09434, 0.9954, -0.0159, -0.09434, 0.9954, -0.0159, -0.09434, 0.9954, -0.0159, -0.09434, 0.9954, -0.548, -0.2543, 0.7969, -0.548, -0.2543, 0.7969, -0.548, -0.2543, 0.7969, -0.548, -0.2543, 0.7969, -0.9233, -0.3442, 0.1704, -0.9233, -0.3442, 0.1704, -0.9233, -0.3442, 0.1704, -0.9233, -0.3442, 0.1704, -0.9233, -0.3442, 0.1704, -0.6361, -0.7562, 0.1535, -0.6361, -0.7562, 0.1535, -0.6361, -0.7562, 0.1535, -0.6361, -0.7562, 0.1535, 0.602, -0.3372, -0.7238, 0.602, -0.3372, -0.7238, 0.602, -0.3372, -0.7238, 0.602, -0.3372, -0.7238, 0.9477, -0.2431, 0.2066, 0.9477, -0.2431, 0.2066, 0.9477, -0.2431, 0.2066, 0.9477, -0.2431, 0.2066, -0.4016, 0.0133, -0.9157, -0.4016, 0.0133, -0.9157, -0.4016, 0.0133, -0.9157, -0.4016, 0.0133, -0.9157, 0.4786, -0.1045, -0.8718, 0.4786, -0.1045, -0.8718, 0.4786, -0.1045, -0.8718, 0.4786, -0.1045, -0.8718, 0.7083, -0.296, -0.6409, 0.7083, -0.296, -0.6409, 0.7083, -0.296, -0.6409, 0.7083, -0.296, -0.6409, 0.07866, -0.8522, -0.5173, 0.07866, -0.8522, -0.5173, 0.07866, -0.8522, -0.5173, 0.07866, -0.8522, -0.5173, 0.4186, -0.6313, 0.6529, 0.4186, -0.6313, 0.6529, 0.4186, -0.6313, 0.6529, 0.4186, -0.6313, 0.6529, 0.6216, -0.7302, -0.2834, 0.6216, -0.7302, -0.2834, 0.6216, -0.7302, -0.2834, 0.6216, -0.7302, -0.2834, -0.8915, -0.1387, 0.4312, -0.8915, -0.1387, 0.4312, -0.8915, -0.1387, 0.4312, -0.8915, -0.1387, 0.4312, -0.5601, -0.4124, -0.7184, -0.5601, -0.4124, -0.7184, -0.5601, -0.4124, -0.7184, -0.5601, -0.4124, -0.7184, 0.7143, -0.6762, 0.1803, 0.7143, -0.6762, 0.1803, 0.7143, -0.6762, 0.1803, 0.7143, -0.6762, 0.1803, 0.519, -0.8486, 0.1026, 0.519, -0.8486, 0.1026, 0.519, -0.8486, 0.1026, 0.519, -0.8486, 0.1026, 0.873, -0.3549, 0.3346, 0.873, -0.3549, 0.3346, 0.873, -0.3549, 0.3346, 0.873, -0.3549, 0.3346, -0.4208, -0.8996, 0.1166, -0.4208, -0.8996, 0.1166, -0.4208, -0.8996, 0.1166, -0.4208, -0.8996, 0.1166, 0.3613, -0.1189, 0.9248, 0.3613, -0.1189, 0.9248, 0.3613, -0.1189, 0.9248, 0.3613, -0.1189, 0.9248, 0.8434, -0.4316, -0.32, 0.8434, -0.4316, -0.32, 0.8434, -0.4316, -0.32, 0.8434, -0.4316, -0.32, -0.3998, -0.4962, 0.7707, -0.3998, -0.4962, 0.7707, -0.3998, -0.4962, 0.7707, -0.3998, -0.4962, 0.7707, 0.1354, 0.9829, 0.1252, 0.1354, 0.9829, 0.1252, 0.1354, 0.9829, 0.1252, 0.1354, 0.9829, 0.1252, -0.2547, -0.5381, -0.8034, -0.2547, -0.5381, -0.8034, -0.2547, -0.5381, -0.8034, -0.2547, -0.5381, -0.8034, -0.5605, -0.8188, 0.1242, -0.5605, -0.8188, 0.1242, -0.5605, -0.8188, 0.1242, -0.5605, -0.8188, 0.1242, 0.8425, -0.5285, 0.1038, 0.8425, -0.5285, 0.1038, 0.8425, -0.5285, 0.1038, 0.8425, -0.5285, 0.1038, -0.9964, 0.06451, -0.05418, -0.9964, 0.06451, -0.05418, -0.9964, 0.06451, -0.05418, -0.9964, 0.06451, -0.05418, -0.5323, -0.7206, -0.4442, -0.5323, -0.7206, -0.4442, -0.5323, -0.7206, -0.4442, -0.5323, -0.7206, -0.4442, -0.206, 0.1052, -0.9729, -0.206, 0.1052, -0.9729, -0.206, 0.1052, -0.9729, -0.206, 0.1052, -0.9729, -0.1712, -0.934, 0.3136, -0.1712, -0.934, 0.3136, -0.1712, -0.934, 0.3136, -0.1712, -0.934, 0.3136, -0.1935, -0.873, 0.4478, -0.1935, -0.873, 0.4478, -0.1935, -0.873, 0.4478, -0.1935, -0.873, 0.4478, -0.1363, -0.9715, -0.1938, -0.1363, -0.9715, -0.1938, -0.1363, -0.9715, -0.1938, -0.1363, -0.9715, -0.1938, 0.3685, -0.1567, 0.9163, 0.3685, -0.1567, 0.9163, 0.3685, -0.1567, 0.9163, 0.3685, -0.1567, 0.9163, 0.7645, -0.5963, 0.2449, 0.7645, -0.5963, 0.2449, 0.7645, -0.5963, 0.2449, 0.7645, -0.5963, 0.2449, 0.005081, -0.98, -0.1987, 0.005081, -0.98, -0.1987, 0.005081, -0.98, -0.1987, 0.005081, -0.98, -0.1987, 0.9715, -0.1437, 0.1886, 0.9715, -0.1437, 0.1886, 0.9715, -0.1437, 0.1886, 0.9715, -0.1437, 0.1886, 0.05862, -0.978, 0.2004, 0.05862, -0.978, 0.2004, 0.05862, -0.978, 0.2004, 0.05862, -0.978, 0.2004, -0.3952, -0.9182, -0.02806, -0.3952, -0.9182, -0.02806, -0.3952, -0.9182, -0.02806, -0.3952, -0.9182, -0.02806, 0.2222, -0.5322, -0.8169, 0.2222, -0.5322, -0.8169, 0.2222, -0.5322, -0.8169, 0.2222, -0.5322, -0.8169, 0.1383, -0.9545, 0.2644, 0.1383, -0.9545, 0.2644, 0.1383, -0.9545, 0.2644, 0.1383, -0.9545, 0.2644, 0.1379, 0.06027, -0.9886, 0.1379, 0.06027, -0.9886, 0.1379, 0.06027, -0.9886, 0.1379, 0.06027, -0.9886, 0.7519, -0.6245, 0.2111, 0.7519, -0.6245, 0.2111, 0.7519, -0.6245, 0.2111, 0.7519, -0.6245, 0.2111, 0.8447, -0.5165, 0.1406, 0.8447, -0.5165, 0.1406, 0.8447, -0.5165, 0.1406, 0.8447, -0.5165, 0.1406, -0.1805, -0.9831, -0.03185, -0.1805, -0.9831, -0.03185, -0.1805, -0.9831, -0.03185, -0.1805, -0.9831, -0.03185, 0.8142, -0.4875, 0.3153, 0.8142, -0.4875, 0.3153, 0.8142, -0.4875, 0.3153, 0.8142, -0.4875, 0.3153, 0.8443, -0.5081, 0.1702, 0.8443, -0.5081, 0.1702, 0.8443, -0.5081, 0.1702, 0.8443, -0.5081, 0.1702, 0.4371, -0.8939, 0.09949, 0.4371, -0.8939, 0.09949, 0.4371, -0.8939, 0.09949, 0.4371, -0.8939, 0.09949, 0.1574, -0.9843, 0.07976, 0.1574, -0.9843, 0.07976, 0.1574, -0.9843, 0.07976, 0.1574, -0.9843, 0.07976, -0.149, -0.9888, 0.01065, -0.149, -0.9888, 0.01065, -0.149, -0.9888, 0.01065, -0.149, -0.9888, 0.01065, 0.01992, -0.9998, 0.008283, 0.01992, -0.9998, 0.008283, 0.01992, -0.9998, 0.008283, 0.01992, -0.9998, 0.008283, 0.98, 0.1575, -0.1213, 0.98, 0.1575, -0.1213, 0.98, 0.1575, -0.1213, 0.98, 0.1575, -0.1213, 0.9918, -0.111, 0.06327, 0.9918, -0.111, 0.06327, 0.9918, -0.111, 0.06327, 0.9918, -0.111, 0.06327, 0.2425, -0.9582, 0.1521, 0.2425, -0.9582, 0.1521, 0.2425, -0.9582, 0.1521, 0.2425, -0.9582, 0.1521, 0.7019, -0.7117, 0.02878, 0.7019, -0.7117, 0.02878, 0.7019, -0.7117, 0.02878, 0.7019, -0.7117, 0.02878, 0.8231, -0.5443, -0.162, 0.8231, -0.5443, -0.162, 0.8231, -0.5443, -0.162, 0.8231, -0.5443, -0.162, 0.5395, -0.8188, 0.1963, 0.5395, -0.8188, 0.1963, 0.5395, -0.8188, 0.1963, 0.5395, -0.8188, 0.1963, 0.3524, -0.7562, 0.5513, 0.3524, -0.7562, 0.5513, 0.3524, -0.7562, 0.5513, 0.3524, -0.7562, 0.5513, 0.8357, -0.5352, -0.1228, 0.8357, -0.5352, -0.1228, 0.8357, -0.5352, -0.1228, 0.8357, -0.5352, -0.1228, 0.9588, -0.2362, -0.1579, 0.9588, -0.2362, -0.1579, 0.9588, -0.2362, -0.1579, 0.9588, -0.2362, -0.1579, 0.6457, -0.7179, 0.2604, 0.6457, -0.7179, 0.2604, 0.6457, -0.7179, 0.2604, 0.6457, -0.7179, 0.2604, 0.1973, -0.6895, -0.6969, 0.1973, -0.6895, -0.6969, 0.1973, -0.6895, -0.6969, 0.1973, -0.6895, -0.6969, 0.211, -0.7726, 0.5988, 0.211, -0.7726, 0.5988, 0.211, -0.7726, 0.5988, 0.211, -0.7726, 0.5988, 0.2697, -0.8872, 0.3743, 0.2697, -0.8872, 0.3743, 0.2697, -0.8872, 0.3743, 0.2697, -0.8872, 0.3743, -0.02856, -0.9976, 0.0631, -0.02856, -0.9976, 0.0631, -0.02856, -0.9976, 0.0631, -0.02856, -0.9976, 0.0631, 0.4117, -0.5474, 0.7286, 0.4117, -0.5474, 0.7286, 0.4117, -0.5474, 0.7286, 0.4117, -0.5474, 0.7286, 0.3227, -0.9451, 0.05135, 0.3227, -0.9451, 0.05135, 0.3227, -0.9451, 0.05135, 0.3227, -0.9451, 0.05135, 0.08721, -0.2501, -0.9643, 0.08721, -0.2501, -0.9643, 0.08721, -0.2501, -0.9643, 0.08721, -0.2501, -0.9643, 0.29, -0.849, -0.4416, 0.29, -0.849, -0.4416, 0.29, -0.849, -0.4416, 0.29, -0.849, -0.4416, -0.126, -0.9404, -0.3158, -0.126, -0.9404, -0.3158, -0.126, -0.9404, -0.3158, -0.126, -0.9404, -0.3158, 0.574, 0.04443, 0.8177, 0.574, 0.04443, 0.8177, 0.574, 0.04443, 0.8177, 0.574, 0.04443, 0.8177, -0.2227, 0.9586, 0.1776, -0.2227, 0.9586, 0.1776, -0.2227, 0.9586, 0.1776, -0.2227, 0.9586, 0.1776, -0.4632, 0.8011, 0.3792, -0.4632, 0.8011, 0.3792, -0.4632, 0.8011, 0.3792, -0.4632, 0.8011, 0.3792, -0.471, 0.8562, 0.2123, -0.471, 0.8562, 0.2123, -0.471, 0.8562, 0.2123, -0.471, 0.8562, 0.2123, -0.1473, 0.9685, -0.2008, -0.1473, 0.9685, -0.2008, -0.1473, 0.9685, -0.2008, -0.1473, 0.9685, -0.2008, 0.8625, 0.4839, 0.1482, 0.8625, 0.4839, 0.1482, 0.8625, 0.4839, 0.1482, 0.8625, 0.4839, 0.1482, -0.2764, 0.9128, 0.3006, -0.2764, 0.9128, 0.3006, -0.2764, 0.9128, 0.3006, -0.2764, 0.9128, 0.3006, -0.5176, 0.8024, -0.297, -0.5176, 0.8024, -0.297, -0.5176, 0.8024, -0.297, -0.5176, 0.8024, -0.297, -0.1418, 0.7222, -0.677, -0.1418, 0.7222, -0.677, -0.1418, 0.7222, -0.677, -0.1418, 0.7222, -0.677, 0.6916, 0.06954, -0.7189, 0.6916, 0.06954, -0.7189, 0.6916, 0.06954, -0.7189, 0.6916, 0.06954, -0.7189, -0.05928, 0.146, -0.9875, -0.05928, 0.146, -0.9875, -0.05928, 0.146, -0.9875, -0.05928, 0.146, -0.9875, 0.598, 0.5049, -0.6224, 0.598, 0.5049, -0.6224, 0.598, 0.5049, -0.6224, 0.598, 0.5049, -0.6224, 0.2793, 0.2019, 0.9387, 0.2793, 0.2019, 0.9387, 0.2793, 0.2019, 0.9387, 0.2793, 0.2019, 0.9387, 0.4379, 0.7796, 0.4478, 0.4379, 0.7796, 0.4478, 0.4379, 0.7796, 0.4478, 0.4379, 0.7796, 0.4478, 0.3141, 0.2306, 0.921, 0.3141, 0.2306, 0.921, 0.3141, 0.2306, 0.921, 0.3141, 0.2306, 0.921, -0.0159, 0.09434, 0.9954, -0.0159, 0.09434, 0.9954, -0.0159, 0.09434, 0.9954, -0.0159, 0.09434, 0.9954, -0.5273, 0.2012, 0.8255, -0.5273, 0.2012, 0.8255, -0.5273, 0.2012, 0.8255, -0.5273, 0.2012, 0.8255, -0.9323, 0.3215, 0.1656, -0.9323, 0.3215, 0.1656, -0.9323, 0.3215, 0.1656, -0.9323, 0.3215, 0.1656, -0.9323, 0.3215, 0.1656, -0.6124, 0.7759, 0.1513, -0.6124, 0.7759, 0.1513, -0.6124, 0.7759, 0.1513, -0.6124, 0.7759, 0.1513, 0.602, 0.3372, -0.7238, 0.602, 0.3372, -0.7238, 0.602, 0.3372, -0.7238, 0.602, 0.3372, -0.7238, 0.9477, 0.2431, 0.2066, 0.9477, 0.2431, 0.2066, 0.9477, 0.2431, 0.2066, 0.9477, 0.2431, 0.2066, -0.4016, -0.0133, -0.9157, -0.4016, -0.0133, -0.9157, -0.4016, -0.0133, -0.9157, -0.4016, -0.0133, -0.9157, 0.4786, 0.1045, -0.8718, 0.4786, 0.1045, -0.8718, 0.4786, 0.1045, -0.8718, 0.4786, 0.1045, -0.8718, 0.7083, 0.296, -0.6409, 0.7083, 0.296, -0.6409, 0.7083, 0.296, -0.6409, 0.7083, 0.296, -0.6409, 0.07867, 0.8522, -0.5173, 0.07867, 0.8522, -0.5173, 0.07867, 0.8522, -0.5173, 0.07867, 0.8522, -0.5173, 0.4186, 0.6313, 0.6529, 0.4186, 0.6313, 0.6529, 0.4186, 0.6313, 0.6529, 0.4186, 0.6313, 0.6529, 0.6217, 0.7302, -0.2834, 0.6217, 0.7302, -0.2834, 0.6217, 0.7302, -0.2834, 0.6217, 0.7302, -0.2834, -0.5851, 0.3683, -0.7225, -0.5851, 0.3683, -0.7225, -0.5851, 0.3683, -0.7225, -0.5851, 0.3683, -0.7225, 0.7143, 0.6762, 0.1803, 0.7143, 0.6762, 0.1803, 0.7143, 0.6762, 0.1803, 0.7143, 0.6762, 0.1803, 0.519, 0.8486, 0.1026, 0.519, 0.8486, 0.1026, 0.519, 0.8486, 0.1026, 0.519, 0.8486, 0.1026, 0.873, 0.3549, 0.3346, 0.873, 0.3549, 0.3346, 0.873, 0.3549, 0.3346, 0.873, 0.3549, 0.3346, -0.4208, 0.8996, 0.1166, -0.4208, 0.8996, 0.1166, -0.4208, 0.8996, 0.1166, -0.4208, 0.8996, 0.1166, 0.37, 0.1379, 0.9188, 0.37, 0.1379, 0.9188, 0.37, 0.1379, 0.9188, 0.37, 0.1379, 0.9188, 0.8434, 0.4316, -0.32, 0.8434, 0.4316, -0.32, 0.8434, 0.4316, -0.32, 0.8434, 0.4316, -0.32, -0.3998, 0.4962, 0.7707, -0.3998, 0.4962, 0.7707, -0.3998, 0.4962, 0.7707, -0.3998, 0.4962, 0.7707, -0.2542, 0.5376, -0.804, -0.2542, 0.5376, -0.804, -0.2542, 0.5376, -0.804, -0.2542, 0.5376, -0.804, -0.5605, 0.8188, 0.1242, -0.5605, 0.8188, 0.1242, -0.5605, 0.8188, 0.1242, -0.5605, 0.8188, 0.1242, 0.8425, 0.5285, 0.1038, 0.8425, 0.5285, 0.1038, 0.8425, 0.5285, 0.1038, 0.8425, 0.5285, 0.1038, -0.206, -0.1052, -0.9729, -0.206, -0.1052, -0.9729, -0.206, -0.1052, -0.9729, -0.206, -0.1052, -0.9729, -0.1712, 0.934, 0.3136, -0.1712, 0.934, 0.3136, -0.1712, 0.934, 0.3136, -0.1712, 0.934, 0.3136, -0.1782, 0.8715, 0.4569, -0.1782, 0.8715, 0.4569, -0.1782, 0.8715, 0.4569, -0.1782, 0.8715, 0.4569, -0.1344, 0.9703, -0.2014, -0.1344, 0.9703, -0.2014, -0.1344, 0.9703, -0.2014, -0.1344, 0.9703, -0.2014, 0.378, 0.1902, 0.9061, 0.378, 0.1902, 0.9061, 0.378, 0.1902, 0.9061, 0.378, 0.1902, 0.9061, 0.7645, 0.5963, 0.2449, 0.7645, 0.5963, 0.2449, 0.7645, 0.5963, 0.2449, 0.7645, 0.5963, 0.2449, 0.008246, 0.9794, -0.2016, 0.008246, 0.9794, -0.2016, 0.008246, 0.9794, -0.2016, 0.008246, 0.9794, -0.2016, 0.9715, 0.1437, 0.1886, 0.9715, 0.1437, 0.1886, 0.9715, 0.1437, 0.1886, 0.9715, 0.1437, 0.1886, 0.03437, 0.9748, 0.2206, 0.03437, 0.9748, 0.2206, 0.03437, 0.9748, 0.2206, 0.03437, 0.9748, 0.2206, -0.4418, 0.8968, -0.02409, -0.4418, 0.8968, -0.02409, -0.4418, 0.8968, -0.02409, -0.4418, 0.8968, -0.02409, 0.2222, 0.5322, -0.8169, 0.2222, 0.5322, -0.8169, 0.2222, 0.5322, -0.8169, 0.2222, 0.5322, -0.8169, 0.1383, 0.9545, 0.2644, 0.1383, 0.9545, 0.2644, 0.1383, 0.9545, 0.2644, 0.1383, 0.9545, 0.2644, 0.1379, -0.06027, -0.9886, 0.1379, -0.06027, -0.9886, 0.1379, -0.06027, -0.9886, 0.1379, -0.06027, -0.9886, 0.7519, 0.6245, 0.2111, 0.7519, 0.6245, 0.2111, 0.7519, 0.6245, 0.2111, 0.7519, 0.6245, 0.2111, 0.8447, 0.5165, 0.1406, 0.8447, 0.5165, 0.1406, 0.8447, 0.5165, 0.1406, 0.8447, 0.5165, 0.1406, -0.1805, 0.9831, -0.03185, -0.1805, 0.9831, -0.03185, -0.1805, 0.9831, -0.03185, -0.1805, 0.9831, -0.03185, 0.8142, 0.4875, 0.3153, 0.8142, 0.4875, 0.3153, 0.8142, 0.4875, 0.3153, 0.8142, 0.4875, 0.3153, 0.8443, 0.5081, 0.1702, 0.8443, 0.5081, 0.1702, 0.8443, 0.5081, 0.1702, 0.8443, 0.5081, 0.1702, 0.4371, 0.8939, 0.09949, 0.4371, 0.8939, 0.09949, 0.4371, 0.8939, 0.09949, 0.4371, 0.8939, 0.09949, 0.1574, 0.9843, 0.07976, 0.1574, 0.9843, 0.07976, 0.1574, 0.9843, 0.07976, 0.1574, 0.9843, 0.07976, -0.1454, 0.9892, 0.01697, -0.1454, 0.9892, 0.01697, -0.1454, 0.9892, 0.01697, -0.1454, 0.9892, 0.01697, 0.01952, 0.9998, 0.007867, 0.01952, 0.9998, 0.007867, 0.01952, 0.9998, 0.007867, 0.01952, 0.9998, 0.007867, 0.98, -0.1575, -0.1213, 0.98, -0.1575, -0.1213, 0.98, -0.1575, -0.1213, 0.98, -0.1575, -0.1213, 0.2425, 0.9582, 0.1521, 0.2425, 0.9582, 0.1521, 0.2425, 0.9582, 0.1521, 0.2425, 0.9582, 0.1521, 0.7019, 0.7117, 0.02877, 0.7019, 0.7117, 0.02877, 0.7019, 0.7117, 0.02877, 0.7019, 0.7117, 0.02877, 0.5395, 0.8188, 0.1963, 0.5395, 0.8188, 0.1963, 0.5395, 0.8188, 0.1963, 0.5395, 0.8188, 0.1963, 0.4113, 0.7422, 0.5292, 0.4113, 0.7422, 0.5292, 0.4113, 0.7422, 0.5292, 0.4113, 0.7422, 0.5292, 0.646, 0.7159, 0.2649, 0.646, 0.7159, 0.2649, 0.646, 0.7159, 0.2649, 0.646, 0.7159, 0.2649, 0.1973, 0.6895, -0.6969, 0.1973, 0.6895, -0.6969, 0.1973, 0.6895, -0.6969, 0.1973, 0.6895, -0.6969, 0.2163, 0.7896, 0.5742, 0.2163, 0.7896, 0.5742, 0.2163, 0.7896, 0.5742, 0.2163, 0.7896, 0.5742, 0.2779, 0.8792, 0.3869, 0.2779, 0.8792, 0.3869, 0.2779, 0.8792, 0.3869, 0.2779, 0.8792, 0.3869, -0.02855, 0.9976, 0.06311, -0.02855, 0.9976, 0.06311, -0.02855, 0.9976, 0.06311, -0.02855, 0.9976, 0.06311, 0.3619, 0.5742, 0.7344, 0.3619, 0.5742, 0.7344, 0.3619, 0.5742, 0.7344, 0.3619, 0.5742, 0.7344, 0.3227, 0.9451, 0.05135, 0.3227, 0.9451, 0.05135, 0.3227, 0.9451, 0.05135, 0.3227, 0.9451, 0.05135, 0.08721, 0.2501, -0.9643, 0.08721, 0.2501, -0.9643, 0.08721, 0.2501, -0.9643, 0.08721, 0.2501, -0.9643, 0.29, 0.849, -0.4416, 0.29, 0.849, -0.4416, 0.29, 0.849, -0.4416, 0.29, 0.849, -0.4416, -0.126, 0.9404, -0.3158, -0.126, 0.9404, -0.3158, -0.126, 0.9404, -0.3158, -0.126, 0.9404, -0.3158, 0.574, -0.04443, 0.8177, 0.574, -0.04443, 0.8177, 0.574, -0.04443, 0.8177, 0.574, -0.04443, 0.8177, 0.1354, -0.9829, 0.1252, 0.1354, -0.9829, 0.1252, 0.1354, -0.9829, 0.1252, 0.1354, -0.9829, 0.1252, -0.8915, 0.1387, 0.4312, -0.8915, 0.1387, 0.4312, -0.8915, 0.1387, 0.4312, -0.8915, 0.1387, 0.4312, -0.9964, -0.06451, -0.05418, -0.9964, -0.06451, -0.05418, -0.9964, -0.06451, -0.05418, -0.9964, -0.06451, -0.05418, 0.8231, 0.5443, -0.162, 0.8231, 0.5443, -0.162, 0.8231, 0.5443, -0.162, 0.8231, 0.5443, -0.162, 0.07081, -0.899, 0.4323, 0.07081, -0.899, 0.4323, 0.07081, -0.899, 0.4323, 0.07081, -0.899, 0.4323, 0.9918, 0.111, 0.06327, 0.9918, 0.111, 0.06327, 0.9918, 0.111, 0.06327, 0.9918, 0.111, 0.06327, 0.9588, 0.2362, -0.1579, 0.9588, 0.2362, -0.1579, 0.9588, 0.2362, -0.1579, 0.9588, 0.2362, -0.1579, -0.5323, 0.7206, -0.4442, -0.5323, 0.7206, -0.4442, -0.5323, 0.7206, -0.4442, -0.5323, 0.7206, -0.4442, 0.8357, 0.5352, -0.1228, 0.8357, 0.5352, -0.1228, 0.8357, 0.5352, -0.1228, 0.8357, 0.5352, -0.1228, -0.8314, 0.5555, 0.01446, -0.8314, 0.5555, 0.01446, -0.8314, 0.5555, 0.01446, -0.8314, 0.5555, 0.01446, -0.5555, 0.8314, 0.01446, -0.5555, 0.8314, 0.01446, -0.5555, 0.8314, 0.01446, -0.5555, 0.8314, 0.01446, -0.8295, -0.5542, 0.06932, -0.8295, -0.5542, 0.06932, -0.8295, -0.5542, 0.06932, -0.8295, -0.5542, 0.06932, 0.302, -0.9512, -0.06279, 0.302, -0.9512, -0.06279, 0.302, -0.9512, -0.06279, 0.302, -0.9512, -0.06279, 0.8551, -0.1031, 0.5082, 0.8551, -0.1031, 0.5082, 0.8551, -0.1031, 0.5082, 0.8551, -0.1031, 0.5082, 0.4981, 0.8386, 0.2207, 0.4981, 0.8386, 0.2207, 0.4981, 0.8386, 0.2207, 0.4981, 0.8386, 0.2207, 0.4981, 0.8386, 0.2207, -0.1951, 0.9807, 0.01446, -0.1951, 0.9807, 0.01446, -0.1951, 0.9807, 0.01446, -0.1951, 0.9807, 0.01446, -0.5555, -0.8314, 0.01446, -0.5555, -0.8314, 0.01446, -0.5555, -0.8314, 0.01446, -0.5555, -0.8314, 0.01446, -0.6445, 0.154, 0.749, -0.6445, 0.154, 0.749, -0.6445, 0.154, 0.749, -0.6445, 0.154, 0.749, 0.8974, -0.01982, 0.4408, 0.8974, -0.01982, 0.4408, 0.8974, -0.01982, 0.4408, 0.8974, -0.01982, 0.4408, 0.7848, 0.5246, -0.3299, 0.7848, 0.5246, -0.3299, 0.7848, 0.5246, -0.3299, 0.7848, 0.5246, -0.3299, 0.7848, 0.5246, -0.3299, -0.6445, -0.154, 0.749, -0.6445, -0.154, 0.749, -0.6445, -0.154, 0.749, -0.6445, -0.154, 0.749, 0.4183, -0.8782, 0.2318, 0.4183, -0.8782, 0.2318, 0.4183, -0.8782, 0.2318, 0.4183, -0.8782, 0.2318, 0.4183, -0.8782, 0.2318, 0.7848, -0.5246, -0.3299, 0.7848, -0.5246, -0.3299, 0.7848, -0.5246, -0.3299, 0.7848, -0.5246, -0.3299, 0.7848, -0.5246, -0.3299, 0.4183, 0.8782, 0.2318, 0.4183, 0.8782, 0.2318, 0.4183, 0.8782, 0.2318, 0.4183, 0.8782, 0.2318, 0.4183, 0.8782, 0.2318, 0.8868, 0.01543, 0.4619, 0.8868, 0.01543, 0.4619, 0.8868, 0.01543, 0.4619, 0.8868, 0.01543, 0.4619, 0.8551, 0.1031, 0.5082, 0.8551, 0.1031, 0.5082, 0.8551, 0.1031, 0.5082, 0.8551, 0.1031, 0.5082, 0.4192, 0.8778, 0.2318, 0.4192, 0.8778, 0.2318, 0.4192, 0.8778, 0.2318, 0.4887, 0.8452, 0.2162, 0.4887, 0.8452, 0.2162, 0.4887, 0.8452, 0.2162, 0.6849, 0.7242, 0.08045, 0.6849, 0.7242, 0.08045, 0.6849, 0.7242, 0.08045, 0.7519, 0.6498, -0.1119, 0.7519, 0.6498, -0.1119, 0.7519, 0.6498, -0.1119, 0.6714, 0.6924, -0.2642, 0.6714, 0.6924, -0.2642, 0.6714, 0.6924, -0.2642, 0.6548, 0.7053, -0.2717, 0.6548, 0.7053, -0.2717, 0.6548, 0.7053, -0.2717, 0.4154, 0.8691, -0.2684, 0.4154, 0.8691, -0.2684, 0.4154, 0.8691, -0.2684, 0.4154, -0.8691, -0.2684, 0.4154, -0.8691, -0.2684, 0.4154, -0.8691, -0.2684, 0.6548, -0.7053, -0.2717, 0.6548, -0.7053, -0.2717, 0.6548, -0.7053, -0.2717, 0.6714, -0.6924, -0.2642, 0.6714, -0.6924, -0.2642, 0.6714, -0.6924, -0.2642, 0.7519, -0.6498, -0.1119, 0.7519, -0.6498, -0.1119, 0.7519, -0.6498, -0.1119, 0.6849, -0.7242, 0.08045, 0.6849, -0.7242, 0.08045, 0.6849, -0.7242, 0.08045, 0.4887, -0.8452, 0.2162, 0.4887, -0.8452, 0.2162, 0.4887, -0.8452, 0.2162, 0.4192, -0.8778, 0.2318, 0.4192, -0.8778, 0.2318, 0.4192, -0.8778, 0.2318, 0.9017, 0.02972, 0.4314, 0.9017, 0.02972, 0.4314, 0.9017, 0.02972, 0.4314, 0.9017, 0.02972, 0.4314, 0.9193, 0.04753, 0.3908, 0.9193, 0.04753, 0.3908, 0.9193, 0.04753, 0.3908, 0.9193, 0.04753, 0.3908, 0.9907, 0.07412, 0.1144, 0.9907, 0.07412, 0.1144, 0.9907, 0.07412, 0.1144, 0.9907, 0.07412, 0.1144, 0.9846, 0.09417, -0.1473, 0.9846, 0.09417, -0.1473, 0.9846, 0.09417, -0.1473, 0.9846, 0.09417, -0.1473, 0.923, 0.09882, -0.372, 0.923, 0.09882, -0.372, 0.923, 0.09882, -0.372, 0.923, 0.09882, -0.372, 0.9129, 0.05645, -0.4042, 0.9129, 0.05645, -0.4042, 0.9129, 0.05645, -0.4042, 0.9129, 0.05645, -0.4042, 0.8275, -0.04902, -0.5594, 0.8275, -0.04902, -0.5594, 0.8275, -0.04902, -0.5594, 0.8275, -0.04902, -0.5594, 0.8275, 0.04902, -0.5594, 0.8275, 0.04902, -0.5594, 0.8275, 0.04902, -0.5594, 0.8275, 0.04902, -0.5594, 0.9129, -0.05645, -0.4042, 0.9129, -0.05645, -0.4042, 0.9129, -0.05645, -0.4042, 0.9129, -0.05645, -0.4042, 0.923, -0.09882, -0.372, 0.923, -0.09882, -0.372, 0.923, -0.09882, -0.372, 0.923, -0.09882, -0.372, 0.9846, -0.09417, -0.1473, 0.9846, -0.09417, -0.1473, 0.9846, -0.09417, -0.1473, 0.9846, -0.09417, -0.1473, 0.9907, -0.07412, 0.1144, 0.9907, -0.07412, 0.1144, 0.9907, -0.07412, 0.1144, 0.9907, -0.07412, 0.1144, 0.9193, -0.04753, 0.3908, 0.9193, -0.04753, 0.3908, 0.9193, -0.04753, 0.3908, 0.9193, -0.04753, 0.3908, 0.9017, -0.02972, 0.4314, 0.9017, -0.02972, 0.4314, 0.9017, -0.02972, 0.4314, 0.9017, -0.02972, 0.4314, 0.8974, 0.01982, 0.4408, 0.8974, 0.01982, 0.4408, 0.8974, 0.01982, 0.4408, 0.8974, 0.01982, 0.4408])] * 3)])

# ---- objects
ob_knight_002 = bpy.data.objects.new('Knight.002', me_circle_001)

# ---- transforms, parenting, visibility, modifiers, constraints
ob_knight_002.location = (0.0, 0.0, 0.25)
ob_knight_002.scale = (0.1, 0.1, 0.1)
ob_knight_002.lineart.crease_threshold = 0.0

# ---- collection membership
col_collection_1.objects.link(ob_knight_002)

# ---- scene / render settings (as saved in the file)
scene.frame_start = 1; scene.frame_end = 250; scene.frame_set(1)
scene.render.engine = 'BLENDER_EEVEE_NEXT'
scene.render.resolution_percentage = 50
scene.render.dither_intensity = 0.0
scene.cycles.use_denoising = False
scene.cycles.samples = 128
scene.cycles.sampling_pattern = 'TABULATED_SOBOL'
scene.cycles.light_sampling_threshold = 0.0
scene.cycles.use_adaptive_sampling = False
scene.cycles.use_light_tree = False
scene.cycles.blur_glossy = 0.0
scene.cycles.sample_clamp_indirect = 0.0
scene.view_settings.view_transform = 'Standard'
bpy.context.view_layer.update()

# ---- added for rendering (the .blend has no active camera and no usable light): camera, sun
cam_auto = bpy.data.cameras.new('AutoCamera')
cam_auto.lens = 50.0
cam_auto.sensor_width = 36.0
cam_auto.clip_end = 1000.0
ob_auto_camera = bpy.data.objects.new('AutoCamera', cam_auto)
scene.collection.objects.link(ob_auto_camera)
ob_auto_camera.location = (0.695248, -0.799271, 0.835129)
ob_auto_camera.rotation_euler = (1.09748, -7.21219e-08, 0.694738)
scene.camera = ob_auto_camera
light_auto_sun = bpy.data.lights.new('AutoSun', 'SUN')
light_auto_sun.energy = 3.0
light_auto_sun.angle = 0.0523599
ob_auto_sun = bpy.data.objects.new('AutoSun', light_auto_sun)
scene.collection.objects.link(ob_auto_sun)
ob_auto_sun.rotation_euler = (0.872665, 0.174533, 0.523599)
bpy.context.view_layer.update()
